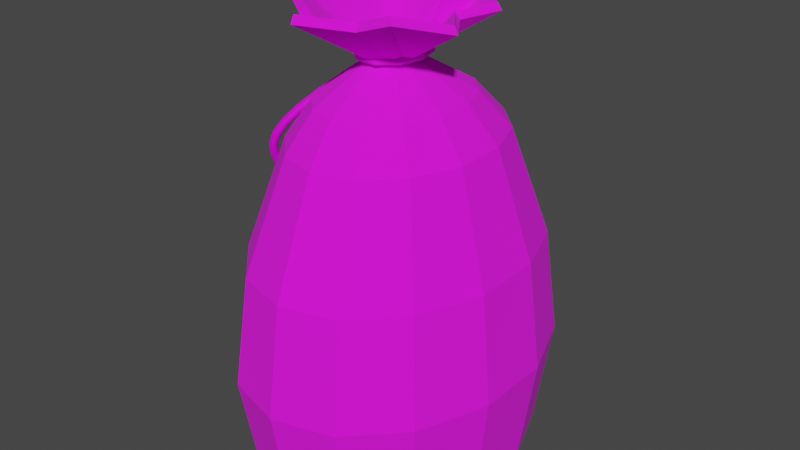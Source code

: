# Source: seedsack.blend  (saved by Blender 3.2.14; exported with 4.5.12 LTS)
import bpy
from mathutils import Matrix  # noqa: F401  (used for matrix-valued properties, if any)

bpy.ops.wm.read_factory_settings(use_empty=True)
scene = bpy.context.scene
scene.name = 'Scene'

# ---- collections
col_collection = bpy.data.collections.new('Collection'); scene.collection.children.link(col_collection)

# ---- images (referenced by path relative to the original .blend; pixels are not part of the script)
import os
ASSET_DIR = os.environ.get("B2B_ASSET_DIR", "")  # directory of the original .blend (textures are referenced by path, not embedded)
HERE = os.path.dirname(os.path.abspath(__file__))  # packed textures are extracted next to this script under _unpacked/

def load_image(name, relpath, width, height, colorspace="sRGB"):
    """Load a texture the original file referenced (path relative to the .blend, or extracted next to this script)."""
    p = next((c for c in (os.path.join(HERE, relpath), os.path.join(ASSET_DIR, relpath)) if relpath and os.path.exists(c)), "")
    if p:
        img = bpy.data.images.load(p, check_existing=True)
        img.name = name
    else:  # same state as the original file: an image datablock whose file is absent (Cycles renders it pink)
        img = bpy.data.images.new(name, width, height)
        img.source = "FILE"
        img.filepath = "//" + (relpath or name)
    img.colorspace_settings.name = colorspace
    return img
img_seedsack_png = load_image('seedsack.png', 'seedsack.png', 1024, 1024, 'sRGB')

# ---- materials (node trees are filled in below, after node groups)
mat_material_002 = bpy.data.materials.new('Material.002')
mat_material_002.use_transparent_shadow = False
mat_material_004 = bpy.data.materials.new('Material.004')
mat_material_004.use_transparent_shadow = False
mat_material_001 = bpy.data.materials.new('Material.001')
mat_material_001.use_transparent_shadow = False
mat_material_003 = bpy.data.materials.new('Material.003')
mat_material_003.use_transparent_shadow = False

# ---- material node trees
mat_material_002.use_nodes = True; mat_material_002.node_tree.nodes.clear()
_N = mat_material_002.node_tree.nodes; _L = mat_material_002.node_tree.links
n0 = _N.new('ShaderNodeBsdfPrincipled'); n0.name = 'Principled BSDF'; n0.location = (10, 300)
n0.distribution = 'GGX'
n0.subsurface_method = 'RANDOM_WALK_SKIN'
n0.inputs[2].default_value = 1.0
n0.inputs[3].default_value = 1.45
n0.inputs[27].default_value = (0.0, 0.0, 0.0, 1.0)
n0.inputs[28].default_value = 1.0
n1 = _N.new('ShaderNodeOutputMaterial'); n1.name = 'Material Output'; n1.location = (300, 300)
n2 = _N.new('ShaderNodeTexImage'); n2.name = 'Image Texture'; n2.location = (-280, 280)
n2.image = img_seedsack_png
_L.new(n0.outputs[0], n1.inputs[0])
_L.new(n2.outputs[0], n0.inputs[0])
n1.is_active_output = True
mat_material_004.use_nodes = True; mat_material_004.node_tree.nodes.clear()
_N = mat_material_004.node_tree.nodes; _L = mat_material_004.node_tree.links
n0 = _N.new('ShaderNodeBsdfPrincipled'); n0.name = 'Principled BSDF'; n0.location = (10, 300)
n0.distribution = 'GGX'
n0.subsurface_method = 'RANDOM_WALK_SKIN'
n0.inputs[2].default_value = 1.0
n0.inputs[3].default_value = 1.45
n0.inputs[20].default_value = 0.6725
n0.inputs[27].default_value = (0.0, 0.0, 0.0, 1.0)
n0.inputs[28].default_value = 1.0
n1 = _N.new('ShaderNodeOutputMaterial'); n1.name = 'Material Output'; n1.location = (300, 300)
n2 = _N.new('ShaderNodeTexImage'); n2.name = 'Image Texture'; n2.location = (-280, 280)
n2.image = img_seedsack_png
_L.new(n0.outputs[0], n1.inputs[0])
_L.new(n2.outputs[0], n0.inputs[0])
n1.is_active_output = True
mat_material_001.use_nodes = True; mat_material_001.node_tree.nodes.clear()
_N = mat_material_001.node_tree.nodes; _L = mat_material_001.node_tree.links
n0 = _N.new('ShaderNodeBsdfPrincipled'); n0.name = 'Principled BSDF'; n0.location = (10, 300)
n0.distribution = 'GGX'
n0.subsurface_method = 'RANDOM_WALK_SKIN'
n0.inputs[3].default_value = 1.45
n0.inputs[27].default_value = (0.0, 0.0, 0.0, 1.0)
n0.inputs[28].default_value = 1.0
n1 = _N.new('ShaderNodeOutputMaterial'); n1.name = 'Material Output'; n1.location = (300, 300)
n2 = _N.new('ShaderNodeTexImage'); n2.name = 'Image Texture'; n2.location = (-280, 280)
n2.image = img_seedsack_png
_L.new(n0.outputs[0], n1.inputs[0])
_L.new(n2.outputs[0], n0.inputs[0])
n1.is_active_output = True
mat_material_003.use_nodes = True; mat_material_003.node_tree.nodes.clear()
_N = mat_material_003.node_tree.nodes; _L = mat_material_003.node_tree.links
n0 = _N.new('ShaderNodeBsdfPrincipled'); n0.name = 'Principled BSDF'; n0.location = (10, 300)
n0.distribution = 'GGX'
n0.subsurface_method = 'RANDOM_WALK_SKIN'
n0.inputs[3].default_value = 1.45
n0.inputs[27].default_value = (0.0, 0.0, 0.0, 1.0)
n0.inputs[28].default_value = 1.0
n1 = _N.new('ShaderNodeOutputMaterial'); n1.name = 'Material Output'; n1.location = (300, 300)
n2 = _N.new('ShaderNodeTexImage'); n2.name = 'Image Texture'; n2.location = (-280, 280)
n2.image = img_seedsack_png
_L.new(n0.outputs[0], n1.inputs[0])
_L.new(n2.outputs[0], n0.inputs[0])
n1.is_active_output = True

# ---- world
world_world = bpy.data.worlds.new('World'); scene.world = world_world
world_world.use_nodes = True; world_world.node_tree.nodes.clear()
_N = world_world.node_tree.nodes; _L = world_world.node_tree.links
n0 = _N.new('ShaderNodeOutputWorld'); n0.name = 'World Output'; n0.location = (300, 300)
n1 = _N.new('ShaderNodeBackground'); n1.name = 'Background'; n1.location = (10, 300)
n1.inputs[0].default_value = (0.05088, 0.05088, 0.05088, 1.0)
_L.new(n1.outputs[0], n0.inputs[0])
n0.is_active_output = True
world_world.color = (0.05088, 0.05088, 0.05088)
world_world.use_sun_shadow = False
world_world.sun_shadow_jitter_overblur = 0.0

# ---- meshes
me_cylinder = bpy.data.meshes.new('Cylinder')
me_cylinder.from_pydata([(0.1889, 0.6628, -1.469), (0.1945, 0.2279, 0.5545), (0.4386, 0.5902, -1.469), (0.2567, 0.4017, 0.502), (0.6388, 0.3867, -1.469), (0.4716, 0.2277, 0.5292), (0.7499, 0.09268, -1.469), (0.4, 0.04473, 0.5208), (0.7499, -0.2337, -1.469), (0.5675, -0.1903, 0.545), (0.6388, -0.5277, -1.469), (0.4458, -0.4304, 0.6141), (0.4386, -0.7312, -1.469), (0.2803, -0.4333, 0.5582), (0.1889, -0.8038, -1.469), (0.08973, -0.5771, 0.5848), (-0.06071, -0.7312, -1.469), (0.02364, -0.3928, 0.498), (-0.2609, -0.5277, -1.469), (-0.06309, -0.3781, 0.5567), (-0.372, -0.2337, -1.469), (-0.2775, -0.2497, 0.6219), (-0.372, 0.09268, -1.469), (-0.2172, -0.1344, 0.5527), (-0.2609, 0.3867, -1.469), (-0.2518, 0.2939, 0.5842), (-0.06071, 0.5902, -1.469), (-0.03508, 0.2753, 0.5201), (0.1889, 0.6776, -0.4689), (0.4436, 0.6035, -0.4689), (0.6478, 0.3959, -0.4689), (0.7612, 0.09597, -0.4689), (0.7612, -0.237, -0.4689), (0.6478, -0.5369, -0.4689), (0.4436, -0.7445, -0.4689), (0.1889, -0.8186, -0.4689), (-0.06573, -0.7445, -0.4689), (-0.27, -0.5369, -0.4689), (-0.3833, -0.237, -0.4689), (-0.3833, 0.09597, -0.4689), (-0.27, 0.3959, -0.4689), (-0.06573, 0.6035, -0.4689), (0.1889, 0.4727, 0.03112), (0.3738, 0.4189, 0.03112), (0.5221, 0.2682, 0.03112), (0.6044, 0.05037, 0.03112), (0.6044, -0.1914, 0.03112), (0.5221, -0.4091, 0.03112), (0.3738, -0.5599, 0.03112), (0.1889, -0.6137, 0.03112), (0.004024, -0.5599, 0.03112), (-0.1443, -0.4091, 0.03112), (-0.2266, -0.1914, 0.03112), (-0.2266, 0.05037, 0.03112), (-0.1443, 0.2682, 0.03112), (0.004024, 0.4189, 0.03112), (0.4688, 0.6701, -0.9689), (0.6932, 0.442, -0.9689), (0.8177, 0.1124, -0.9689), (0.8177, -0.2534, -0.9689), (0.6932, -0.583, -0.9689), (0.4688, -0.8111, -0.9689), (0.1889, -0.8925, -0.9689), (-0.0909, -0.8111, -0.9689), (-0.3153, -0.583, -0.9689), (-0.4398, -0.2534, -0.9689), (-0.4398, 0.1124, -0.9689), (-0.3153, 0.442, -0.9689), (-0.0909, 0.6701, -0.9689), (0.1889, 0.7515, -0.9689), (0.162, 0.007914, 0.3527), (0.2038, 0.02243, 0.3579), (0.2375, -0.02383, 0.3638), (0.2474, -0.04985, 0.3638), (0.2538, -0.11, 0.3579), (0.2359, -0.1572, 0.3579), (0.2038, -0.1899, 0.3579), (0.1636, -0.2016, 0.3579), (0.1235, -0.1899, 0.3579), (0.09135, -0.1572, 0.3579), (0.0735, -0.11, 0.3579), (0.0735, -0.05752, 0.3579), (0.09135, -0.01027, 0.3579), (0.1235, 0.02243, 0.3579), (0.311, 0.2791, 0.1946), (0.4195, 0.1657, 0.1961), (0.4774, 0.01244, 0.1961), (0.4791, -0.1658, 0.1946), (0.4191, -0.3245, 0.1946), (0.311, -0.4344, 0.1946), (0.1762, -0.4736, 0.1946), (0.04138, -0.4344, 0.1946), (-0.06672, -0.3245, 0.1946), (-0.1267, -0.1658, 0.1946), (-0.1267, 0.01044, 0.1946), (-0.06672, 0.1692, 0.1946), (0.04138, 0.2791, 0.1946), (0.1757, 0.3115, 0.1933), (0.1889, 0.6348, -1.44), (0.2135, 0.205, 0.5812), (0.4241, 0.5662, -1.44), (0.2613, 0.386, 0.5385), (0.6152, 0.3718, -1.44), (0.4525, 0.2215, 0.5638), (0.7225, 0.08774, -1.44), (0.3729, 0.04415, 0.5502), (0.7225, -0.2287, -1.44), (0.5476, -0.1833, 0.579), (0.6152, -0.5128, -1.44), (0.4307, -0.4122, 0.6463), (0.4241, -0.7072, -1.44), (0.2684, -0.4119, 0.5899), (0.1889, -0.7758, -1.44), (0.0857, -0.5556, 0.6184), (-0.04625, -0.7072, -1.44), (0.03764, -0.3762, 0.5315), (-0.2374, -0.5128, -1.44), (-0.04317, -0.3646, 0.5886), (-0.3446, -0.2287, -1.44), (-0.257, -0.239, 0.6546), (-0.3446, 0.08774, -1.44), (-0.1954, -0.1312, 0.5861), (-0.2374, 0.3718, -1.44), (-0.2346, 0.2862, 0.6195), (-0.04625, 0.5662, -1.44), (-0.0308, 0.2561, 0.5549), (0.1889, 0.6389, -0.4793), (0.4238, 0.5702, -0.4788), (0.6151, 0.3748, -0.4779), (0.7227, 0.08891, -0.4773), (0.7227, -0.2299, -0.4773), (0.6151, -0.5158, -0.4779), (0.4238, -0.7112, -0.4788), (0.1889, -0.7799, -0.4793), (-0.04594, -0.7112, -0.4788), (-0.2372, -0.5158, -0.4779), (-0.3448, -0.2299, -0.4773), (-0.3448, 0.08891, -0.4773), (-0.2372, 0.3748, -0.4779), (-0.04594, 0.5702, -0.4788), (0.1888, 0.4388, 0.00984), (0.3564, 0.3896, 0.01026), (0.4927, 0.2494, 0.01156), (0.5696, 0.04398, 0.01249), (0.5695, -0.185, 0.01265), (0.4925, -0.3903, 0.01203), (0.356, -0.5302, 0.01105), (0.1888, -0.5792, 0.01074), (0.0219, -0.5298, 0.01177), (-0.1141, -0.3898, 0.01339), (-0.1908, -0.1848, 0.01438), (-0.1909, 0.04376, 0.01417), (-0.1144, 0.2489, 0.01283), (0.02147, 0.3891, 0.01088), (0.4484, 0.6357, -0.9683), (0.6596, 0.4203, -0.9684), (0.7784, 0.1052, -0.9684), (0.7784, -0.2462, -0.9684), (0.6596, -0.5613, -0.9684), (0.4484, -0.7766, -0.9683), (0.1889, -0.8525, -0.9683), (-0.07053, -0.7766, -0.9683), (-0.2817, -0.5613, -0.9684), (-0.4005, -0.2462, -0.9684), (-0.4005, 0.1052, -0.9684), (-0.2817, 0.4203, -0.9684), (-0.07053, 0.6357, -0.9683), (0.1889, 0.7115, -0.9683), (0.1685, -0.01653, 0.3217), (0.2047, -0.008551, 0.3326), (0.2078, -0.03188, 0.3382), (0.216, -0.05479, 0.3394), (0.222, -0.1057, 0.334), (0.2116, -0.1358, 0.3344), (0.1874, -0.1617, 0.3347), (0.1621, -0.1691, 0.3345), (0.1439, -0.1639, 0.3353), (0.1197, -0.1395, 0.3359), (0.1056, -0.1003, 0.3361), (0.107, -0.05942, 0.3361), (0.1204, -0.02591, 0.3352), (0.1302, -0.01282, 0.3402), (0.299, 0.2569, 0.1636), (0.3969, 0.1514, 0.1664), (0.4501, 0.007555, 0.1673), (0.4516, -0.1607, 0.166), (0.396, -0.3098, 0.1655), (0.2973, -0.4116, 0.1647), (0.1763, -0.4472, 0.1646), (0.0558, -0.4108, 0.1657), (-0.04204, -0.3089, 0.1673), (-0.09712, -0.1604, 0.1683), (-0.0973, 0.005191, 0.168), (-0.0425, 0.154, 0.1667), (0.05403, 0.2562, 0.1644), (0.1759, 0.2864, 0.1621), (0.3098, -0.06602, 0.3756), (0.3087, -0.06602, 0.3814), (0.3057, -0.06602, 0.3859), (0.3014, -0.06602, 0.3885), (0.2966, -0.06602, 0.3885), (0.2923, -0.06602, 0.3859), (0.2893, -0.06602, 0.3814), (0.2883, -0.06602, 0.3756), (0.2893, -0.06602, 0.3699), (0.2923, -0.06602, 0.3653), (0.2966, -0.06602, 0.3628), (0.3014, -0.06602, 0.3628), (0.3057, -0.06602, 0.3653), (0.3087, -0.06602, 0.3699), (0.2803, 0.04506, 0.3756), (0.2795, 0.04429, 0.3814), (0.2771, 0.04214, 0.3859), (0.2736, 0.03903, 0.3885), (0.2697, 0.03558, 0.3885), (0.2662, 0.03247, 0.3859), (0.2638, 0.03032, 0.3814), (0.2629, 0.02956, 0.3756), (0.2638, 0.03032, 0.3699), (0.2662, 0.03247, 0.3653), (0.2697, 0.03558, 0.3628), (0.2736, 0.03903, 0.3628), (0.2771, 0.04214, 0.3653), (0.2795, 0.04429, 0.3699), (0.2033, 0.1137, 0.3756), (0.2029, 0.1125, 0.3814), (0.202, 0.109, 0.3859), (0.2007, 0.104, 0.3885), (0.1992, 0.09838, 0.3885), (0.1979, 0.09335, 0.3859), (0.1969, 0.08987, 0.3814), (0.1966, 0.08863, 0.3756), (0.1969, 0.08987, 0.3699), (0.1979, 0.09335, 0.3653), (0.1992, 0.09838, 0.3628), (0.2007, 0.104, 0.3628), (0.202, 0.109, 0.3653), (0.2029, 0.1125, 0.3699), (0.108, 0.1137, 0.3756), (0.1083, 0.1125, 0.3814), (0.1093, 0.109, 0.3859), (0.1106, 0.104, 0.3885), (0.1121, 0.09838, 0.3885), (0.1134, 0.09335, 0.3859), (0.1143, 0.08987, 0.3814), (0.1146, 0.08863, 0.3756), (0.1143, 0.08987, 0.3699), (0.1134, 0.09335, 0.3653), (0.1121, 0.09838, 0.3628), (0.1106, 0.104, 0.3628), (0.1093, 0.109, 0.3653), (0.1083, 0.1125, 0.3699), (0.03093, 0.04506, 0.3756), (0.03179, 0.04429, 0.3814), (0.0342, 0.04214, 0.3859), (0.03769, 0.03903, 0.3885), (0.04156, 0.03558, 0.3885), (0.04505, 0.03247, 0.3859), (0.04746, 0.03032, 0.3814), (0.04833, 0.02956, 0.3756), (0.04746, 0.03032, 0.3699), (0.04505, 0.03247, 0.3653), (0.04156, 0.03558, 0.3628), (0.03769, 0.03903, 0.3628), (0.0342, 0.04214, 0.3653), (0.03179, 0.04429, 0.3699), (0.001486, -0.06602, 0.3756), (0.002551, -0.06602, 0.3814), (0.005535, -0.06602, 0.3859), (0.009847, -0.06602, 0.3885), (0.01463, -0.06602, 0.3885), (0.01895, -0.06602, 0.3859), (0.02193, -0.06602, 0.3814), (0.02299, -0.06602, 0.3756), (0.02193, -0.06602, 0.3699), (0.01895, -0.06602, 0.3653), (0.01463, -0.06602, 0.3628), (0.009847, -0.06602, 0.3628), (0.005535, -0.06602, 0.3653), (0.002551, -0.06602, 0.3699), (0.03093, -0.1771, 0.3756), (0.03179, -0.1763, 0.3814), (0.0342, -0.1742, 0.3859), (0.03769, -0.1711, 0.3885), (0.04156, -0.1676, 0.3885), (0.04505, -0.1645, 0.3859), (0.04746, -0.1624, 0.3814), (0.04833, -0.1616, 0.3756), (0.04746, -0.1624, 0.3699), (0.04505, -0.1645, 0.3653), (0.04156, -0.1676, 0.3628), (0.03769, -0.1711, 0.3628), (0.0342, -0.1742, 0.3653), (0.03179, -0.1763, 0.3699), (0.108, -0.2457, 0.3756), (0.1083, -0.2445, 0.3814), (0.1093, -0.241, 0.3859), (0.1106, -0.236, 0.3885), (0.1121, -0.2304, 0.3885), (0.1134, -0.2254, 0.3859), (0.1143, -0.2219, 0.3814), (0.1146, -0.2207, 0.3756), (0.1143, -0.2219, 0.3699), (0.1134, -0.2254, 0.3653), (0.1121, -0.2304, 0.3628), (0.1106, -0.236, 0.3628), (0.1093, -0.241, 0.3653), (0.1083, -0.2445, 0.3699), (0.2033, -0.2457, 0.3756), (0.2029, -0.2445, 0.3814), (0.202, -0.241, 0.3859), (0.2007, -0.236, 0.3885), (0.1992, -0.2304, 0.3885), (0.1979, -0.2254, 0.3859), (0.1969, -0.2219, 0.3814), (0.1966, -0.2207, 0.3756), (0.1969, -0.2219, 0.3699), (0.1979, -0.2254, 0.3653), (0.1992, -0.2304, 0.3628), (0.2007, -0.236, 0.3628), (0.202, -0.241, 0.3653), (0.2029, -0.2445, 0.3699), (0.2803, -0.1771, 0.3756), (0.2795, -0.1763, 0.3814), (0.2771, -0.1742, 0.3859), (0.2736, -0.1711, 0.3885), (0.2697, -0.1676, 0.3885), (0.2662, -0.1645, 0.3859), (0.2638, -0.1624, 0.3814), (0.2629, -0.1616, 0.3756), (0.2638, -0.1624, 0.3699), (0.2662, -0.1645, 0.3653), (0.2697, -0.1676, 0.3628), (0.2736, -0.1711, 0.3628), (0.2771, -0.1742, 0.3653), (0.2795, -0.1763, 0.3699), (0.07633, 0.01733, 0.3881), (0.08577, 0.02127, 0.3878), (0.09497, 0.02199, 0.3834), (0.1015, 0.0193, 0.376), (0.1035, 0.01391, 0.3676), (0.1006, 0.007272, 0.3603), (0.09345, 0.001163, 0.3563), (0.08401, -0.002781, 0.3565), (0.07481, -0.003502, 0.3609), (0.06831, -0.0008077, 0.3684), (0.06625, 0.00458, 0.3768), (0.06918, 0.01122, 0.384), (0.04131, 0.1023, 0.3279), (0.05084, 0.106, 0.3278), (0.06007, 0.1067, 0.3235), (0.06653, 0.1041, 0.3159), (0.06848, 0.09899, 0.3073), (0.0654, 0.09269, 0.2999), (0.05812, 0.08692, 0.2956), (0.04858, 0.0832, 0.2956), (0.03935, 0.08255, 0.3), (0.0329, 0.08513, 0.3075), (0.03095, 0.09025, 0.3161), (0.03402, 0.09654, 0.3236), (0.01174, 0.1812, 0.2761), (0.02134, 0.1847, 0.2762), (0.0306, 0.1853, 0.2719), (0.03704, 0.1828, 0.2644), (0.03893, 0.1778, 0.2556), (0.03577, 0.1717, 0.248), (0.0284, 0.1662, 0.2436), (0.01879, 0.1626, 0.2435), (0.009533, 0.1621, 0.2478), (0.003094, 0.1646, 0.2554), (0.001203, 0.1696, 0.2641), (0.004366, 0.1756, 0.2717), (-0.01365, 0.2533, 0.2302), (-0.004022, 0.2567, 0.2303), (0.005271, 0.2572, 0.226), (0.01174, 0.2546, 0.2186), (0.01364, 0.2496, 0.2098), (0.01047, 0.2435, 0.2022), (0.003084, 0.238, 0.1978), (-0.006548, 0.2346, 0.1976), (-0.01584, 0.2341, 0.2019), (-0.02231, 0.2367, 0.2094), (-0.02421, 0.2417, 0.2181), (-0.02104, 0.2478, 0.2257), (-0.03614, 0.3178, 0.1873), (-0.02653, 0.3214, 0.1874), (-0.0172, 0.3217, 0.1832), (-0.01065, 0.3189, 0.1759), (-0.008641, 0.3136, 0.1674), (-0.01171, 0.3073, 0.16), (-0.01903, 0.3016, 0.1556), (-0.02864, 0.2981, 0.1555), (-0.03797, 0.2977, 0.1597), (-0.04451, 0.3005, 0.1671), (-0.04652, 0.3058, 0.1756), (-0.04346, 0.3122, 0.183), (-0.05701, 0.3742, 0.1449), (-0.04748, 0.378, 0.1448), (-0.03811, 0.3782, 0.1407), (-0.03141, 0.375, 0.1336), (-0.02917, 0.3691, 0.1256), (-0.03199, 0.3621, 0.1187), (-0.03912, 0.3559, 0.1147), (-0.04865, 0.3522, 0.1148), (-0.05802, 0.3519, 0.1189), (-0.06472, 0.3551, 0.1259), (-0.06696, 0.361, 0.134), (-0.06414, 0.368, 0.1409), (-0.07756, 0.4215, 0.09996), (-0.06821, 0.4257, 0.09948), (-0.05879, 0.4258, 0.09548), (-0.05184, 0.422, 0.08901), (-0.04921, 0.4152, 0.08182), (-0.0516, 0.4073, 0.07583), (-0.05839, 0.4003, 0.07265), (-0.06774, 0.3962, 0.07313), (-0.07715, 0.396, 0.07713), (-0.0841, 0.3998, 0.0836), (-0.08674, 0.4066, 0.09079), (-0.08434, 0.4146, 0.09677), (-0.09905, 0.4587, 0.04994), (-0.08997, 0.4633, 0.04883), (-0.08052, 0.4634, 0.04493), (-0.07321, 0.4589, 0.03928), (-0.07001, 0.4512, 0.03341), (-0.07178, 0.4422, 0.02887), (-0.07804, 0.4344, 0.0269), (-0.08712, 0.4298, 0.02801), (-0.09658, 0.4297, 0.03192), (-0.1039, 0.4341, 0.03756), (-0.1071, 0.4418, 0.04344), (-0.1053, 0.4508, 0.04797), (-0.1226, 0.4843, -0.007562), (-0.1139, 0.4893, -0.009512), (-0.1044, 0.4893, -0.01332), (-0.09667, 0.4845, -0.01797), (-0.0928, 0.476, -0.02221), (-0.09381, 0.4662, -0.02491), (-0.09944, 0.4577, -0.02535), (-0.1082, 0.4527, -0.0234), (-0.1177, 0.4526, -0.01958), (-0.1254, 0.4575, -0.01494), (-0.1293, 0.466, -0.01069), (-0.1282, 0.4758, -0.007994), (-0.1493, 0.4974, -0.0746), (-0.1409, 0.5026, -0.07742), (-0.1314, 0.5026, -0.08117), (-0.1233, 0.4976, -0.08485), (-0.1187, 0.4888, -0.08748), (-0.119, 0.4786, -0.08835), (-0.124, 0.4697, -0.08723), (-0.1324, 0.4646, -0.08441), (-0.1419, 0.4645, -0.08066), (-0.15, 0.4696, -0.07698), (-0.1546, 0.4784, -0.07435), (-0.1543, 0.4886, -0.07348), (-0.1801, 0.4974, -0.1533), (-0.172, 0.5025, -0.1569), (-0.1625, 0.5026, -0.1606), (-0.1541, 0.4975, -0.1635), (-0.149, 0.4887, -0.1648), (-0.1487, 0.4785, -0.1642), (-0.1532, 0.4696, -0.1618), (-0.1613, 0.4645, -0.1582), (-0.1709, 0.4644, -0.1545), (-0.1793, 0.4695, -0.1516), (-0.1843, 0.4783, -0.1503), (-0.1846, 0.4885, -0.1509), (-0.2163, 0.4836, -0.2463), (-0.2084, 0.4887, -0.2504), (-0.1989, 0.4887, -0.2541), (-0.1903, 0.4838, -0.2565), (-0.1849, 0.4751, -0.2568), (-0.1842, 0.465, -0.2551), (-0.1883, 0.4563, -0.2517), (-0.1962, 0.4512, -0.2476), (-0.2057, 0.4512, -0.2439), (-0.2143, 0.4561, -0.2415), (-0.2197, 0.4648, -0.2412), (-0.2204, 0.4749, -0.2429), (-0.2592, 0.4555, -0.3561), (-0.2515, 0.4605, -0.3606), (-0.242, 0.4606, -0.3644), (-0.2332, 0.4557, -0.3664), (-0.2276, 0.4471, -0.366), (-0.2265, 0.4373, -0.3635), (-0.2304, 0.4287, -0.3594), (-0.2381, 0.4238, -0.3549), (-0.2476, 0.4237, -0.3512), (-0.2564, 0.4286, -0.3492), (-0.262, 0.4371, -0.3495), (-0.2631, 0.447, -0.3521), (-0.4039, -0.139, -0.4026), (-0.4125, -0.1448, -0.4017), (-0.4171, -0.1541, -0.4019), (-0.4165, -0.1644, -0.4032), (-0.411, -0.1729, -0.4052), (-0.4019, -0.1773, -0.4075), (-0.3918, -0.1766, -0.4093), (-0.3832, -0.1708, -0.4102), (-0.3786, -0.1615, -0.41), (-0.3792, -0.1512, -0.4087), (-0.3847, -0.1427, -0.4067), (-0.3938, -0.1383, -0.4045), (-0.3949, -0.1521, -0.3363), (-0.4036, -0.1575, -0.337), (-0.4085, -0.1664, -0.339), (-0.4082, -0.1764, -0.3417), (-0.4027, -0.1848, -0.3445), (-0.3936, -0.1893, -0.3465), (-0.3833, -0.1887, -0.3473), (-0.3746, -0.1833, -0.3466), (-0.3697, -0.1743, -0.3446), (-0.37, -0.1644, -0.3419), (-0.3755, -0.156, -0.3391), (-0.3846, -0.1515, -0.3371), (-0.3925, -0.1718, -0.2797), (-0.4013, -0.1769, -0.2816), (-0.4062, -0.1853, -0.2849), (-0.406, -0.1949, -0.2888), (-0.4005, -0.2031, -0.2922), (-0.3915, -0.2076, -0.2941), (-0.3811, -0.2073, -0.2942), (-0.3723, -0.2022, -0.2923), (-0.3673, -0.1938, -0.289), (-0.3676, -0.1842, -0.2851), (-0.373, -0.176, -0.2817), (-0.3821, -0.1715, -0.2797), (-0.393, -0.1944, -0.2304), (-0.4018, -0.1993, -0.2328), (-0.4068, -0.2075, -0.2367), (-0.4065, -0.2169, -0.2411), (-0.4011, -0.2248, -0.2448), (-0.392, -0.2293, -0.2469), (-0.3816, -0.2291, -0.2468), (-0.3728, -0.2242, -0.2445), (-0.3679, -0.216, -0.2406), (-0.3681, -0.2066, -0.2362), (-0.3735, -0.1986, -0.2324), (-0.3826, -0.1942, -0.2303), (-0.3927, -0.216, -0.186), (-0.4015, -0.2211, -0.1878), (-0.4065, -0.2296, -0.1912), (-0.4062, -0.239, -0.1955), (-0.4008, -0.247, -0.1993), (-0.3917, -0.2513, -0.2017), (-0.3813, -0.2508, -0.2021), (-0.3725, -0.2457, -0.2004), (-0.3676, -0.2372, -0.1969), (-0.3679, -0.2278, -0.1927), (-0.3733, -0.2198, -0.1888), (-0.3824, -0.2155, -0.1864), (-0.3882, -0.2331, -0.1438), (-0.3968, -0.2389, -0.1439), (-0.4015, -0.2479, -0.1458), (-0.4011, -0.2577, -0.149), (-0.3957, -0.2658, -0.1525), (-0.3867, -0.2699, -0.1556), (-0.3765, -0.2689, -0.1572), (-0.3679, -0.2632, -0.1571), (-0.3632, -0.2541, -0.1552), (-0.3636, -0.2443, -0.1521), (-0.369, -0.2362, -0.1485), (-0.378, -0.2322, -0.1455), (-0.3762, -0.2427, -0.1008), (-0.384, -0.2489, -0.09844), (-0.3881, -0.2585, -0.09788), (-0.3871, -0.2687, -0.09927), (-0.3815, -0.2768, -0.1023), (-0.3727, -0.2808, -0.106), (-0.3631, -0.2794, -0.1096), (-0.3552, -0.2732, -0.1119), (-0.3512, -0.2636, -0.1125), (-0.3521, -0.2534, -0.1111), (-0.3577, -0.2452, -0.1081), (-0.3665, -0.2413, -0.1044), (-0.353, -0.2416, -0.05341), (-0.3597, -0.2478, -0.0486), (-0.3625, -0.2573, -0.04559), (-0.3608, -0.2675, -0.04518), (-0.3548, -0.2757, -0.04749), (-0.3463, -0.2796, -0.0519), (-0.3376, -0.2783, -0.05722), (-0.3308, -0.272, -0.06203), (-0.328, -0.2626, -0.06505), (-0.3298, -0.2524, -0.06545), (-0.3357, -0.2442, -0.06314), (-0.3442, -0.2403, -0.05873), (-0.3146, -0.2263, 0.001951), (-0.3201, -0.2321, 0.008483), (-0.3218, -0.2411, 0.01324), (-0.3192, -0.2509, 0.01496), (-0.3129, -0.259, 0.01317), (-0.3047, -0.263, 0.008347), (-0.2967, -0.262, 0.001794), (-0.2911, -0.2562, -0.004738), (-0.2895, -0.2472, -0.009499), (-0.2921, -0.2373, -0.01121), (-0.2984, -0.2293, -0.009421), (-0.3066, -0.2252, -0.004602), (-0.2571, -0.1928, 0.0681), (-0.2617, -0.1981, 0.07565), (-0.2625, -0.2066, 0.08146), (-0.2592, -0.2161, 0.08397), (-0.2526, -0.224, 0.08251), (-0.2446, -0.2281, 0.07747), (-0.2372, -0.2275, 0.0702), (-0.2326, -0.2222, 0.06265), (-0.2318, -0.2136, 0.05684), (-0.2351, -0.2042, 0.05433), (-0.2417, -0.1963, 0.05579), (-0.2497, -0.1921, 0.06083), (-0.1767, -0.1375, 0.1476), (-0.1808, -0.1424, 0.1557), (-0.181, -0.1505, 0.1621), (-0.1772, -0.1597, 0.1651), (-0.1704, -0.1674, 0.1638), (-0.1625, -0.1716, 0.1587), (-0.1556, -0.1712, 0.151), (-0.1515, -0.1663, 0.1429), (-0.1513, -0.1582, 0.1365), (-0.1551, -0.1491, 0.1335), (-0.1619, -0.1413, 0.1347), (-0.1698, -0.1371, 0.1399), (-0.07008, -0.05676, 0.2429), (-0.0738, -0.06139, 0.2514), (-0.07357, -0.0692, 0.2582), (-0.06944, -0.07812, 0.2614), (-0.06252, -0.08574, 0.2603), (-0.05467, -0.09003, 0.2551), (-0.04799, -0.08983, 0.2472), (-0.04427, -0.08521, 0.2387), (-0.04451, -0.07739, 0.2319), (-0.04863, -0.06848, 0.2287), (-0.05555, -0.06085, 0.2298), (-0.0634, -0.05657, 0.235), (0.06643, 0.05288, 0.3568), (0.06298, 0.04846, 0.3655), (0.0635, 0.04087, 0.3725), (0.06785, 0.03214, 0.376), (0.07487, 0.02461, 0.375), (0.08268, 0.02029, 0.3697), (0.08919, 0.02034, 0.3617), (0.09264, 0.02475, 0.353), (0.09212, 0.03234, 0.3459), (0.08777, 0.04107, 0.3425), (0.08074, 0.04861, 0.3435), (0.07293, 0.05293, 0.3487)], [], [(70, 1, 3, 71), (71, 3, 5, 72), (72, 5, 7, 73), (73, 7, 9, 74), (74, 9, 11, 75), (75, 11, 13, 76), (76, 13, 15, 77), (77, 15, 17, 78), (78, 17, 19, 79), (79, 19, 21, 80), (80, 21, 23, 81), (81, 23, 25, 82), (82, 25, 27, 83), (83, 27, 1, 70), (0, 2, 4, 6, 8, 10, 12, 14, 16, 18, 20, 22, 24, 26), (68, 41, 28, 69), (67, 40, 41, 68), (66, 39, 40, 67), (65, 38, 39, 66), (64, 37, 38, 65), (63, 36, 37, 64), (62, 35, 36, 63), (61, 34, 35, 62), (60, 33, 34, 61), (59, 32, 33, 60), (58, 31, 32, 59), (57, 30, 31, 58), (56, 29, 30, 57), (69, 28, 29, 56), (41, 55, 42, 28), (40, 54, 55, 41), (39, 53, 54, 40), (38, 52, 53, 39), (37, 51, 52, 38), (36, 50, 51, 37), (35, 49, 50, 36), (34, 48, 49, 35), (33, 47, 48, 34), (32, 46, 47, 33), (31, 45, 46, 32), (30, 44, 45, 31), (29, 43, 44, 30), (28, 42, 43, 29), (0, 69, 56, 2), (2, 56, 57, 4), (4, 57, 58, 6), (6, 58, 59, 8), (8, 59, 60, 10), (10, 60, 61, 12), (12, 61, 62, 14), (14, 62, 63, 16), (16, 63, 64, 18), (18, 64, 65, 20), (20, 65, 66, 22), (22, 66, 67, 24), (24, 67, 68, 26), (26, 68, 69, 0), (96, 83, 70, 97), (95, 82, 83, 96), (94, 81, 82, 95), (93, 80, 81, 94), (92, 79, 80, 93), (91, 78, 79, 92), (90, 77, 78, 91), (89, 76, 77, 90), (88, 75, 76, 89), (87, 74, 75, 88), (86, 73, 74, 87), (85, 72, 73, 86), (84, 71, 72, 85), (97, 70, 71, 84), (42, 97, 84, 43), (43, 84, 85, 44), (44, 85, 86, 45), (45, 86, 87, 46), (46, 87, 88, 47), (47, 88, 89, 48), (48, 89, 90, 49), (49, 90, 91, 50), (50, 91, 92, 51), (51, 92, 93, 52), (52, 93, 94, 53), (53, 94, 95, 54), (54, 95, 96, 55), (55, 96, 97, 42), (83, 82, 81, 80, 79, 78, 77, 76, 75, 74, 73, 72, 71, 70), (168, 169, 101, 99), (169, 170, 103, 101), (170, 171, 105, 103), (171, 172, 107, 105), (172, 173, 109, 107), (173, 174, 111, 109), (174, 175, 113, 111), (175, 176, 115, 113), (176, 177, 117, 115), (177, 178, 119, 117), (178, 179, 121, 119), (179, 180, 123, 121), (180, 181, 125, 123), (181, 168, 99, 125), (98, 124, 122, 120, 118, 116, 114, 112, 110, 108, 106, 104, 102, 100), (166, 167, 126, 139), (165, 166, 139, 138), (164, 165, 138, 137), (163, 164, 137, 136), (162, 163, 136, 135), (161, 162, 135, 134), (160, 161, 134, 133), (159, 160, 133, 132), (158, 159, 132, 131), (157, 158, 131, 130), (156, 157, 130, 129), (155, 156, 129, 128), (154, 155, 128, 127), (167, 154, 127, 126), (139, 126, 140, 153), (138, 139, 153, 152), (137, 138, 152, 151), (136, 137, 151, 150), (135, 136, 150, 149), (134, 135, 149, 148), (133, 134, 148, 147), (132, 133, 147, 146), (131, 132, 146, 145), (130, 131, 145, 144), (129, 130, 144, 143), (128, 129, 143, 142), (127, 128, 142, 141), (126, 127, 141, 140), (98, 100, 154, 167), (100, 102, 155, 154), (102, 104, 156, 155), (104, 106, 157, 156), (106, 108, 158, 157), (108, 110, 159, 158), (110, 112, 160, 159), (112, 114, 161, 160), (114, 116, 162, 161), (116, 118, 163, 162), (118, 120, 164, 163), (120, 122, 165, 164), (122, 124, 166, 165), (124, 98, 167, 166), (194, 195, 168, 181), (193, 194, 181, 180), (192, 193, 180, 179), (191, 192, 179, 178), (190, 191, 178, 177), (189, 190, 177, 176), (188, 189, 176, 175), (187, 188, 175, 174), (186, 187, 174, 173), (185, 186, 173, 172), (184, 185, 172, 171), (183, 184, 171, 170), (182, 183, 170, 169), (195, 182, 169, 168), (140, 141, 182, 195), (141, 142, 183, 182), (142, 143, 184, 183), (143, 144, 185, 184), (144, 145, 186, 185), (145, 146, 187, 186), (146, 147, 188, 187), (147, 148, 189, 188), (148, 149, 190, 189), (149, 150, 191, 190), (150, 151, 192, 191), (151, 152, 193, 192), (152, 153, 194, 193), (153, 140, 195, 194), (181, 168, 169, 170, 171, 172, 173, 174, 175, 176, 177, 178, 179, 180), (3, 1, 99, 101), (5, 3, 101, 103), (7, 5, 103, 105), (9, 7, 105, 107), (11, 9, 107, 109), (13, 11, 109, 111), (15, 13, 111, 113), (17, 15, 113, 115), (19, 17, 115, 117), (21, 19, 117, 119), (23, 21, 119, 121), (25, 23, 121, 123), (27, 25, 123, 125), (1, 27, 125, 99), (196, 210, 211, 197), (197, 211, 212, 198), (198, 212, 213, 199), (199, 213, 214, 200), (200, 214, 215, 201), (201, 215, 216, 202), (202, 216, 217, 203), (203, 217, 218, 204), (204, 218, 219, 205), (205, 219, 220, 206), (206, 220, 221, 207), (207, 221, 222, 208), (208, 222, 223, 209), (209, 223, 210, 196), (210, 224, 225, 211), (211, 225, 226, 212), (212, 226, 227, 213), (213, 227, 228, 214), (214, 228, 229, 215), (215, 229, 230, 216), (216, 230, 231, 217), (217, 231, 232, 218), (218, 232, 233, 219), (219, 233, 234, 220), (220, 234, 235, 221), (221, 235, 236, 222), (222, 236, 237, 223), (223, 237, 224, 210), (224, 238, 239, 225), (225, 239, 240, 226), (226, 240, 241, 227), (227, 241, 242, 228), (228, 242, 243, 229), (229, 243, 244, 230), (230, 244, 245, 231), (231, 245, 246, 232), (232, 246, 247, 233), (233, 247, 248, 234), (234, 248, 249, 235), (235, 249, 250, 236), (236, 250, 251, 237), (237, 251, 238, 224), (238, 252, 253, 239), (239, 253, 254, 240), (240, 254, 255, 241), (241, 255, 256, 242), (242, 256, 257, 243), (243, 257, 258, 244), (244, 258, 259, 245), (245, 259, 260, 246), (246, 260, 261, 247), (247, 261, 262, 248), (248, 262, 263, 249), (249, 263, 264, 250), (250, 264, 265, 251), (251, 265, 252, 238), (252, 266, 267, 253), (253, 267, 268, 254), (254, 268, 269, 255), (255, 269, 270, 256), (256, 270, 271, 257), (257, 271, 272, 258), (258, 272, 273, 259), (259, 273, 274, 260), (260, 274, 275, 261), (261, 275, 276, 262), (262, 276, 277, 263), (263, 277, 278, 264), (264, 278, 279, 265), (265, 279, 266, 252), (266, 280, 281, 267), (267, 281, 282, 268), (268, 282, 283, 269), (269, 283, 284, 270), (270, 284, 285, 271), (271, 285, 286, 272), (272, 286, 287, 273), (273, 287, 288, 274), (274, 288, 289, 275), (275, 289, 290, 276), (276, 290, 291, 277), (277, 291, 292, 278), (278, 292, 293, 279), (279, 293, 280, 266), (280, 294, 295, 281), (281, 295, 296, 282), (282, 296, 297, 283), (283, 297, 298, 284), (284, 298, 299, 285), (285, 299, 300, 286), (286, 300, 301, 287), (287, 301, 302, 288), (288, 302, 303, 289), (289, 303, 304, 290), (290, 304, 305, 291), (291, 305, 306, 292), (292, 306, 307, 293), (293, 307, 294, 280), (294, 308, 309, 295), (295, 309, 310, 296), (296, 310, 311, 297), (297, 311, 312, 298), (298, 312, 313, 299), (299, 313, 314, 300), (300, 314, 315, 301), (301, 315, 316, 302), (302, 316, 317, 303), (303, 317, 318, 304), (304, 318, 319, 305), (305, 319, 320, 306), (306, 320, 321, 307), (307, 321, 308, 294), (308, 322, 323, 309), (309, 323, 324, 310), (310, 324, 325, 311), (311, 325, 326, 312), (312, 326, 327, 313), (313, 327, 328, 314), (314, 328, 329, 315), (315, 329, 330, 316), (316, 330, 331, 317), (317, 331, 332, 318), (318, 332, 333, 319), (319, 333, 334, 320), (320, 334, 335, 321), (321, 335, 322, 308), (322, 196, 197, 323), (323, 197, 198, 324), (324, 198, 199, 325), (325, 199, 200, 326), (326, 200, 201, 327), (327, 201, 202, 328), (328, 202, 203, 329), (329, 203, 204, 330), (330, 204, 205, 331), (331, 205, 206, 332), (332, 206, 207, 333), (333, 207, 208, 334), (334, 208, 209, 335), (335, 209, 196, 322), (336, 348, 359, 347), (337, 349, 348, 336), (338, 350, 349, 337), (339, 351, 350, 338), (340, 352, 351, 339), (341, 353, 352, 340), (342, 354, 353, 341), (343, 355, 354, 342), (344, 356, 355, 343), (345, 357, 356, 344), (346, 358, 357, 345), (347, 359, 358, 346), (348, 360, 371, 359), (349, 361, 360, 348), (350, 362, 361, 349), (351, 363, 362, 350), (352, 364, 363, 351), (353, 365, 364, 352), (354, 366, 365, 353), (355, 367, 366, 354), (356, 368, 367, 355), (357, 369, 368, 356), (358, 370, 369, 357), (359, 371, 370, 358), (360, 372, 383, 371), (361, 373, 372, 360), (362, 374, 373, 361), (363, 375, 374, 362), (364, 376, 375, 363), (365, 377, 376, 364), (366, 378, 377, 365), (367, 379, 378, 366), (368, 380, 379, 367), (369, 381, 380, 368), (370, 382, 381, 369), (371, 383, 382, 370), (372, 384, 395, 383), (373, 385, 384, 372), (374, 386, 385, 373), (375, 387, 386, 374), (376, 388, 387, 375), (377, 389, 388, 376), (378, 390, 389, 377), (379, 391, 390, 378), (380, 392, 391, 379), (381, 393, 392, 380), (382, 394, 393, 381), (383, 395, 394, 382), (384, 396, 407, 395), (385, 397, 396, 384), (386, 398, 397, 385), (387, 399, 398, 386), (388, 400, 399, 387), (389, 401, 400, 388), (390, 402, 401, 389), (391, 403, 402, 390), (392, 404, 403, 391), (393, 405, 404, 392), (394, 406, 405, 393), (395, 407, 406, 394), (396, 408, 419, 407), (397, 409, 408, 396), (398, 410, 409, 397), (399, 411, 410, 398), (400, 412, 411, 399), (401, 413, 412, 400), (402, 414, 413, 401), (403, 415, 414, 402), (404, 416, 415, 403), (405, 417, 416, 404), (406, 418, 417, 405), (407, 419, 418, 406), (408, 420, 431, 419), (409, 421, 420, 408), (410, 422, 421, 409), (411, 423, 422, 410), (412, 424, 423, 411), (413, 425, 424, 412), (414, 426, 425, 413), (415, 427, 426, 414), (416, 428, 427, 415), (417, 429, 428, 416), (418, 430, 429, 417), (419, 431, 430, 418), (420, 432, 443, 431), (421, 433, 432, 420), (422, 434, 433, 421), (423, 435, 434, 422), (424, 436, 435, 423), (425, 437, 436, 424), (426, 438, 437, 425), (427, 439, 438, 426), (428, 440, 439, 427), (429, 441, 440, 428), (430, 442, 441, 429), (431, 443, 442, 430), (432, 444, 455, 443), (433, 445, 444, 432), (434, 446, 445, 433), (435, 447, 446, 434), (436, 448, 447, 435), (437, 449, 448, 436), (438, 450, 449, 437), (439, 451, 450, 438), (440, 452, 451, 439), (441, 453, 452, 440), (442, 454, 453, 441), (443, 455, 454, 442), (444, 456, 467, 455), (445, 457, 456, 444), (446, 458, 457, 445), (447, 459, 458, 446), (448, 460, 459, 447), (449, 461, 460, 448), (450, 462, 461, 449), (451, 463, 462, 450), (452, 464, 463, 451), (453, 465, 464, 452), (454, 466, 465, 453), (455, 467, 466, 454), (456, 468, 479, 467), (457, 469, 468, 456), (458, 470, 469, 457), (459, 471, 470, 458), (460, 472, 471, 459), (461, 473, 472, 460), (462, 474, 473, 461), (463, 475, 474, 462), (464, 476, 475, 463), (465, 477, 476, 464), (466, 478, 477, 465), (467, 479, 478, 466), (468, 480, 491, 479), (469, 481, 480, 468), (470, 482, 481, 469), (471, 483, 482, 470), (472, 484, 483, 471), (473, 485, 484, 472), (474, 486, 485, 473), (475, 487, 486, 474), (476, 488, 487, 475), (477, 489, 488, 476), (478, 490, 489, 477), (479, 491, 490, 478), (492, 504, 515, 503), (493, 505, 504, 492), (494, 506, 505, 493), (495, 507, 506, 494), (496, 508, 507, 495), (497, 509, 508, 496), (498, 510, 509, 497), (499, 511, 510, 498), (500, 512, 511, 499), (501, 513, 512, 500), (502, 514, 513, 501), (503, 515, 514, 502), (504, 516, 527, 515), (505, 517, 516, 504), (506, 518, 517, 505), (507, 519, 518, 506), (508, 520, 519, 507), (509, 521, 520, 508), (510, 522, 521, 509), (511, 523, 522, 510), (512, 524, 523, 511), (513, 525, 524, 512), (514, 526, 525, 513), (515, 527, 526, 514), (516, 528, 539, 527), (517, 529, 528, 516), (518, 530, 529, 517), (519, 531, 530, 518), (520, 532, 531, 519), (521, 533, 532, 520), (522, 534, 533, 521), (523, 535, 534, 522), (524, 536, 535, 523), (525, 537, 536, 524), (526, 538, 537, 525), (527, 539, 538, 526), (528, 540, 551, 539), (529, 541, 540, 528), (530, 542, 541, 529), (531, 543, 542, 530), (532, 544, 543, 531), (533, 545, 544, 532), (534, 546, 545, 533), (535, 547, 546, 534), (536, 548, 547, 535), (537, 549, 548, 536), (538, 550, 549, 537), (539, 551, 550, 538), (540, 552, 563, 551), (541, 553, 552, 540), (542, 554, 553, 541), (543, 555, 554, 542), (544, 556, 555, 543), (545, 557, 556, 544), (546, 558, 557, 545), (547, 559, 558, 546), (548, 560, 559, 547), (549, 561, 560, 548), (550, 562, 561, 549), (551, 563, 562, 550), (552, 564, 575, 563), (553, 565, 564, 552), (554, 566, 565, 553), (555, 567, 566, 554), (556, 568, 567, 555), (557, 569, 568, 556), (558, 570, 569, 557), (559, 571, 570, 558), (560, 572, 571, 559), (561, 573, 572, 560), (562, 574, 573, 561), (563, 575, 574, 562), (564, 576, 587, 575), (565, 577, 576, 564), (566, 578, 577, 565), (567, 579, 578, 566), (568, 580, 579, 567), (569, 581, 580, 568), (570, 582, 581, 569), (571, 583, 582, 570), (572, 584, 583, 571), (573, 585, 584, 572), (574, 586, 585, 573), (575, 587, 586, 574), (576, 588, 599, 587), (577, 589, 588, 576), (578, 590, 589, 577), (579, 591, 590, 578), (580, 592, 591, 579), (581, 593, 592, 580), (582, 594, 593, 581), (583, 595, 594, 582), (584, 596, 595, 583), (585, 597, 596, 584), (586, 598, 597, 585), (587, 599, 598, 586), (588, 600, 611, 599), (589, 601, 600, 588), (590, 602, 601, 589), (591, 603, 602, 590), (592, 604, 603, 591), (593, 605, 604, 592), (594, 606, 605, 593), (595, 607, 606, 594), (596, 608, 607, 595), (597, 609, 608, 596), (598, 610, 609, 597), (599, 611, 610, 598), (600, 612, 623, 611), (601, 613, 612, 600), (602, 614, 613, 601), (603, 615, 614, 602), (604, 616, 615, 603), (605, 617, 616, 604), (606, 618, 617, 605), (607, 619, 618, 606), (608, 620, 619, 607), (609, 621, 620, 608), (610, 622, 621, 609), (611, 623, 622, 610), (612, 624, 635, 623), (613, 625, 624, 612), (614, 626, 625, 613), (615, 627, 626, 614), (616, 628, 627, 615), (617, 629, 628, 616), (618, 630, 629, 617), (619, 631, 630, 618), (620, 632, 631, 619), (621, 633, 632, 620), (622, 634, 633, 621), (623, 635, 634, 622), (624, 636, 647, 635), (625, 637, 636, 624), (626, 638, 637, 625), (627, 639, 638, 626), (628, 640, 639, 627), (629, 641, 640, 628), (630, 642, 641, 629), (631, 643, 642, 630), (632, 644, 643, 631), (633, 645, 644, 632), (634, 646, 645, 633), (635, 647, 646, 634)])
me_cylinder.polygons.foreach_set('use_smooth', [0, 0, 0, 0, 0, 0, 0, 0, 0, 0, 0, 0, 0, 0, 0, 0, 0, 0, 0, 0, 0, 0, 0, 0, 0, 0, 0, 0, 0, 0, 0, 0, 0, 0, 0, 0, 0, 0, 0, 0, 0, 0, 0, 0, 0, 0, 0, 0, 0, 0, 0, 0, 0, 0, 0, 0, 0, 0, 0, 0, 0, 0, 0, 0, 0, 0, 0, 0, 0, 0, 0, 0, 0, 0, 0, 0, 0, 0, 0, 0, 0, 0, 0, 0, 0, 0, 0, 0, 0, 0, 0, 0, 0, 0, 0, 0, 0, 0, 0, 0, 0, 0, 0, 0, 0, 0, 0, 0, 0, 0, 0, 0, 0, 0, 0, 0, 0, 0, 0, 0, 0, 0, 0, 0, 0, 0, 0, 0, 0, 0, 0, 0, 0, 0, 0, 0, 0, 0, 0, 0, 0, 0, 0, 0, 0, 0, 0, 0, 0, 0, 0, 0, 0, 0, 0, 0, 0, 0, 0, 0, 0, 0, 0, 0, 0, 0, 0, 0, 0, 0, 0, 0, 0, 0, 0, 0, 0, 0, 0, 0, 0, 0, 0, 0, 0, 0, 0, 0, 0, 0, 0, 0, 0, 0, 0, 0, 0, 0, 0, 0, 0, 0, 0, 0, 0, 0, 0, 0, 0, 0, 0, 0, 0, 0, 0, 0, 0, 0, 0, 0, 0, 0, 0, 0, 0, 0, 0, 0, 0, 0, 0, 0, 0, 0, 0, 0, 0, 0, 0, 0, 0, 0, 0, 0, 0, 0, 0, 0, 0, 0, 0, 0, 0, 0, 0, 0, 0, 0, 0, 0, 0, 0, 0, 0, 0, 0, 0, 0, 0, 0, 0, 0, 0, 0, 0, 0, 0, 0, 0, 0, 0, 0, 0, 0, 0, 0, 0, 0, 0, 0, 0, 0, 0, 0, 0, 0, 0, 0, 0, 0, 0, 0, 0, 0, 0, 0, 0, 0, 0, 0, 0, 0, 0, 0, 0, 0, 0, 0, 0, 0, 0, 0, 0, 0, 0, 0, 1, 1, 1, 1, 1, 1, 1, 1, 1, 1, 1, 1, 1, 1, 1, 1, 1, 1, 1, 1, 1, 1, 1, 1, 1, 1, 1, 1, 1, 1, 1, 1, 1, 1, 1, 1, 1, 1, 1, 1, 1, 1, 1, 1, 1, 1, 1, 1, 1, 1, 1, 1, 1, 1, 1, 1, 1, 1, 1, 1, 1, 1, 1, 1, 1, 1, 1, 1, 1, 1, 1, 1, 1, 1, 1, 1, 1, 1, 1, 1, 1, 1, 1, 1, 1, 1, 1, 1, 1, 1, 1, 1, 1, 1, 1, 1, 1, 1, 1, 1, 1, 1, 1, 1, 1, 1, 1, 1, 1, 1, 1, 1, 1, 1, 1, 1, 1, 1, 1, 1, 1, 1, 1, 1, 1, 1, 1, 1, 1, 1, 1, 1, 1, 1, 1, 1, 1, 1, 1, 1, 1, 1, 1, 1, 1, 1, 1, 1, 1, 1, 1, 1, 1, 1, 1, 1, 1, 1, 1, 1, 1, 1, 1, 1, 1, 1, 1, 1, 1, 1, 1, 1, 1, 1, 1, 1, 1, 1, 1, 1, 1, 1, 1, 1, 1, 1, 1, 1, 1, 1, 1, 1, 1, 1, 1, 1, 1, 1, 1, 1, 1, 1, 1, 1, 1, 1, 1, 1, 1, 1, 1, 1, 1, 1, 1, 1, 1, 1, 1, 1, 1, 1, 1, 1, 1, 1, 1, 1, 1, 1, 1, 1, 1, 1, 1, 1, 1, 1, 1, 1, 1, 1, 1, 1, 1, 1, 1, 1, 1, 1, 1, 1, 1, 1, 1, 1, 1, 1, 1, 1, 1, 1, 1, 1, 1, 1, 1, 1, 1, 1, 1, 1, 1, 1, 1, 1, 1, 1, 1, 1, 1, 1, 1, 1, 1, 1, 1, 1])
me_cylinder.polygons.foreach_set('material_index', [0, 0, 0, 0, 0, 0, 0, 0, 0, 0, 0, 0, 0, 0, 0, 0, 0, 0, 0, 0, 0, 0, 0, 0, 0, 0, 0, 0, 0, 0, 0, 0, 0, 0, 0, 0, 0, 0, 0, 0, 0, 0, 0, 0, 0, 0, 0, 0, 0, 0, 0, 0, 0, 0, 0, 0, 0, 0, 0, 0, 0, 0, 0, 0, 0, 0, 0, 0, 0, 0, 0, 0, 0, 0, 0, 0, 0, 0, 0, 0, 0, 0, 0, 0, 0, 0, 0, 0, 0, 0, 0, 0, 0, 0, 0, 0, 0, 0, 0, 0, 0, 0, 0, 0, 0, 0, 0, 0, 0, 0, 0, 0, 0, 0, 0, 0, 0, 0, 0, 0, 0, 0, 0, 0, 0, 0, 0, 0, 0, 0, 0, 0, 0, 0, 0, 0, 0, 0, 0, 0, 0, 0, 0, 0, 0, 0, 0, 0, 0, 0, 0, 0, 0, 0, 0, 0, 0, 0, 0, 0, 0, 0, 0, 0, 0, 0, 0, 0, 0, 0, 0, 0, 0, 0, 0, 0, 0, 0, 0, 0, 0, 0, 0, 0, 0, 0, 1, 1, 1, 1, 1, 1, 1, 1, 1, 1, 1, 1, 1, 1, 1, 1, 1, 1, 1, 1, 1, 1, 1, 1, 1, 1, 1, 1, 1, 1, 1, 1, 1, 1, 1, 1, 1, 1, 1, 1, 1, 1, 1, 1, 1, 1, 1, 1, 1, 1, 1, 1, 1, 1, 1, 1, 1, 1, 1, 1, 1, 1, 1, 1, 1, 1, 1, 1, 1, 1, 1, 1, 1, 1, 1, 1, 1, 1, 1, 1, 1, 1, 1, 1, 1, 1, 1, 1, 1, 1, 1, 1, 1, 1, 1, 1, 1, 1, 1, 1, 1, 1, 1, 1, 1, 1, 1, 1, 1, 1, 1, 1, 1, 1, 1, 1, 1, 1, 1, 1, 1, 1, 1, 1, 1, 1, 1, 1, 1, 1, 1, 1, 1, 1, 1, 1, 1, 1, 1, 1, 2, 2, 2, 2, 2, 2, 2, 2, 2, 2, 2, 2, 2, 2, 2, 2, 2, 2, 2, 2, 2, 2, 2, 2, 2, 2, 2, 2, 2, 2, 2, 2, 2, 2, 2, 2, 2, 2, 2, 2, 2, 2, 2, 2, 2, 2, 2, 2, 2, 2, 2, 2, 2, 2, 2, 2, 2, 2, 2, 2, 2, 2, 2, 2, 2, 2, 2, 2, 2, 2, 2, 2, 2, 2, 2, 2, 2, 2, 2, 2, 2, 2, 2, 2, 2, 2, 2, 2, 2, 2, 2, 2, 2, 2, 2, 2, 2, 2, 2, 2, 2, 2, 2, 2, 2, 2, 2, 2, 2, 2, 2, 2, 2, 2, 2, 2, 2, 2, 2, 2, 2, 2, 2, 2, 2, 2, 2, 2, 2, 2, 2, 2, 2, 2, 2, 2, 2, 2, 2, 2, 2, 2, 2, 2, 3, 3, 3, 3, 3, 3, 3, 3, 3, 3, 3, 3, 3, 3, 3, 3, 3, 3, 3, 3, 3, 3, 3, 3, 3, 3, 3, 3, 3, 3, 3, 3, 3, 3, 3, 3, 3, 3, 3, 3, 3, 3, 3, 3, 3, 3, 3, 3, 3, 3, 3, 3, 3, 3, 3, 3, 3, 3, 3, 3, 3, 3, 3, 3, 3, 3, 3, 3, 3, 3, 3, 3, 3, 3, 3, 3, 3, 3, 3, 3, 3, 3, 3, 3, 3, 3, 3, 3, 3, 3, 3, 3, 3, 3, 3, 3, 3, 3, 3, 3, 3, 3, 3, 3, 3, 3, 3, 3, 3, 3, 3, 3, 3, 3, 3, 3, 3, 3, 3, 3, 3, 3, 3, 3, 3, 3, 3, 3, 3, 3, 3, 3, 3, 3, 3, 3, 3, 3, 3, 3, 3, 3, 3, 3])
_uv = me_cylinder.uv_layers.new(name='UVMap')
_uv.uv.foreach_set('vector', [0.6316, 0.3372, 0.6023, 0.2572, 0.6316, 0.2167, 0.6297, 0.3323, 0.37, 0.4741, 0.4276, 0.5682, 0.3497, 0.5682, 0.3544, 0.4699, 0.964, 0.00561, 0.964, 0.1048, 0.9413, 0.05395, 0.9616, 0.0, 0.5216, 0.1842, 0.4718, 0.1721, 0.4896, 0.0927, 0.5331, 0.1715, 0.5331, 0.1715, 0.4896, 0.0927, 0.563, 0.07413, 0.5465, 0.1663, 0.5465, 0.1663, 0.563, 0.07413, 0.5952, 0.1077, 0.5595, 0.167, 0.5595, 0.167, 0.5952, 0.1077, 0.6614, 0.1213, 0.5695, 0.1732, 0.5695, 0.1732, 0.6614, 0.1213, 0.6355, 0.1688, 0.5746, 0.1839, 0.5746, 0.1839, 0.6355, 0.1688, 0.6484, 0.1907, 0.5738, 0.1969, 0.5738, 0.1969, 0.6484, 0.1907, 0.6614, 0.2612, 0.5672, 0.2096, 0.5672, 0.2096, 0.6614, 0.2612, 0.6261, 0.2692, 0.5561, 0.2195, 0.5561, 0.2195, 0.6261, 0.2692, 0.5419, 0.3577, 0.5428, 0.2246, 0.5428, 0.2246, 0.5419, 0.3577, 0.5053, 0.3075, 0.5298, 0.224, 0.5298, 0.224, 0.5053, 0.3075, 0.4717, 0.2505, 0.5256, 0.213, 0.1873, 0.5153, 0.1166, 0.4948, 0.0598, 0.4372, 0.0283, 0.354, 0.0283, 0.2615, 0.0598, 0.1782, 0.1166, 0.1205, 0.1873, 0.09989, 0.2581, 0.1204, 0.3149, 0.1779, 0.3464, 0.2612, 0.3464, 0.3536, 0.3149, 0.4369, 0.2581, 0.4946, 0.9413, 0.1439, 0.9291, 0.2863, 0.8688, 0.2791, 0.8751, 0.136, 0.42, 0.1389, 0.428, 0.281, 0.3704, 0.2898, 0.3568, 0.1486, 0.5126, 0.1354, 0.5122, 0.2778, 0.428, 0.281, 0.42, 0.1389, 0.6162, 0.1389, 0.6065, 0.281, 0.5122, 0.2778, 0.5126, 0.1354, 0.7104, 0.1486, 0.6922, 0.2898, 0.6065, 0.281, 0.6162, 0.1389, 0.3962, 0.2029, 0.398, 0.3448, 0.3263, 0.345, 0.3175, 0.2031, 0.4788, 0.2029, 0.4732, 0.3448, 0.398, 0.3448, 0.3962, 0.2029, 0.549, 0.2031, 0.537, 0.345, 0.4732, 0.3448, 0.4788, 0.2029, 0.08174, 0.1415, 0.09186, 0.284, 0.01746, 0.2876, 0.0, 0.1454, 0.1816, 0.14, 0.1827, 0.2826, 0.09186, 0.284, 0.08174, 0.1415, 0.2798, 0.1411, 0.2721, 0.2836, 0.1827, 0.2826, 0.1816, 0.14, 0.3568, 0.1446, 0.3422, 0.2868, 0.2721, 0.2836, 0.2798, 0.1411, 0.7927, 0.1356, 0.7938, 0.2787, 0.719, 0.2852, 0.7104, 0.1427, 0.8751, 0.136, 0.8688, 0.2791, 0.7938, 0.2787, 0.7927, 0.1356, 0.9291, 0.2863, 0.8933, 0.4335, 0.8496, 0.4282, 0.8688, 0.2791, 0.428, 0.281, 0.4595, 0.428, 0.4178, 0.4345, 0.3704, 0.2898, 0.5122, 0.2778, 0.5207, 0.4258, 0.4595, 0.428, 0.428, 0.281, 0.6065, 0.281, 0.5892, 0.428, 0.5207, 0.4258, 0.5122, 0.2778, 0.6922, 0.2898, 0.6514, 0.4345, 0.5892, 0.428, 0.6065, 0.281, 0.398, 0.3448, 0.4029, 0.4868, 0.3509, 0.4869, 0.3263, 0.345, 0.4732, 0.3448, 0.4575, 0.4868, 0.4029, 0.4868, 0.398, 0.3448, 0.537, 0.345, 0.5039, 0.4869, 0.4575, 0.4868, 0.4732, 0.3448, 0.09186, 0.284, 0.1165, 0.4284, 0.06252, 0.4309, 0.01746, 0.2876, 0.1827, 0.2826, 0.1825, 0.4273, 0.1165, 0.4284, 0.09186, 0.284, 0.2721, 0.2836, 0.2474, 0.4281, 0.1825, 0.4273, 0.1827, 0.2826, 0.3422, 0.2868, 0.2983, 0.4304, 0.2474, 0.4281, 0.2721, 0.2836, 0.7938, 0.2787, 0.7951, 0.428, 0.7408, 0.4327, 0.719, 0.2852, 0.8688, 0.2791, 0.8496, 0.4282, 0.7951, 0.428, 0.7938, 0.2787, 0.8652, 0.0003837, 0.8751, 0.136, 0.7927, 0.1356, 0.7917, 0.0, 0.7917, 0.0, 0.7927, 0.1356, 0.7104, 0.1427, 0.7183, 0.006399, 0.3351, 0.004122, 0.3568, 0.1446, 0.2798, 0.1411, 0.2664, 0.0009733, 0.2664, 0.0009733, 0.2798, 0.1411, 0.1816, 0.14, 0.1788, 0.0, 0.1788, 0.0, 0.1816, 0.14, 0.08174, 0.1415, 0.08971, 0.001395, 0.08971, 0.001395, 0.08174, 0.1415, 0.0, 0.1454, 0.01679, 0.004883, 0.5347, 0.06141, 0.549, 0.2031, 0.4788, 0.2029, 0.4721, 0.06125, 0.4721, 0.06125, 0.4788, 0.2029, 0.3962, 0.2029, 0.3983, 0.06125, 0.3983, 0.06125, 0.3962, 0.2029, 0.3175, 0.2031, 0.3281, 0.06141, 0.7005, 0.01175, 0.7104, 0.1486, 0.6162, 0.1389, 0.6165, 0.003089, 0.6165, 0.003089, 0.6162, 0.1389, 0.5126, 0.1354, 0.524, 0.0, 0.524, 0.0, 0.5126, 0.1354, 0.42, 0.1389, 0.4415, 0.003089, 0.4415, 0.003089, 0.42, 0.1389, 0.3568, 0.1486, 0.3851, 0.01175, 0.9243, 0.007474, 0.9413, 0.1439, 0.8751, 0.136, 0.8652, 0.0003837, 0.5205, 0.5715, 0.5434, 0.4987, 0.5542, 0.4945, 0.5587, 0.5803, 0.4896, 0.5406, 0.5341, 0.4896, 0.5434, 0.4987, 0.5205, 0.5715, 0.4722, 0.4958, 0.529, 0.4762, 0.5341, 0.4896, 0.4896, 0.5406, 0.4717, 0.4458, 0.5288, 0.4613, 0.529, 0.4762, 0.4722, 0.4958, 0.4883, 0.4006, 0.5338, 0.4479, 0.5288, 0.4613, 0.4717, 0.4458, 0.5187, 0.3692, 0.5428, 0.4385, 0.5338, 0.4479, 0.4883, 0.4006, 0.5568, 0.3577, 0.5541, 0.4351, 0.5428, 0.4385, 0.5187, 0.3692, 0.5951, 0.3685, 0.5655, 0.4383, 0.5541, 0.4351, 0.5568, 0.3577, 0.6261, 0.3993, 0.5748, 0.4475, 0.5655, 0.4383, 0.5951, 0.3685, 0.6435, 0.4442, 0.5799, 0.4609, 0.5748, 0.4475, 0.6261, 0.3993, 0.6435, 0.4947, 0.5783, 0.4779, 0.5799, 0.4609, 0.6435, 0.4442, 0.6275, 0.5383, 0.5756, 0.4853, 0.5783, 0.4779, 0.6435, 0.4947, 0.597, 0.5708, 0.5661, 0.4985, 0.5756, 0.4853, 0.6275, 0.5383, 0.5587, 0.5803, 0.5542, 0.4945, 0.5661, 0.4985, 0.597, 0.5708, 0.8496, 0.4282, 0.8374, 0.4812, 0.7983, 0.481, 0.7951, 0.428, 0.7951, 0.428, 0.7983, 0.481, 0.7582, 0.4851, 0.7408, 0.4327, 0.2983, 0.4304, 0.2621, 0.4789, 0.2262, 0.4772, 0.2474, 0.4281, 0.2474, 0.4281, 0.2262, 0.4772, 0.1785, 0.4762, 0.1825, 0.4273, 0.1825, 0.4273, 0.1785, 0.4762, 0.1304, 0.477, 0.1165, 0.4284, 0.1165, 0.4284, 0.1304, 0.477, 0.09106, 0.4789, 0.06252, 0.4309, 0.5039, 0.4869, 0.4771, 0.5334, 0.4433, 0.5333, 0.4575, 0.4868, 0.4575, 0.4868, 0.4433, 0.5333, 0.4035, 0.5333, 0.4029, 0.4868, 0.4029, 0.4868, 0.4035, 0.5333, 0.3656, 0.5334, 0.3509, 0.4869, 0.6514, 0.4345, 0.6262, 0.4833, 0.5808, 0.4786, 0.5892, 0.428, 0.5892, 0.428, 0.5808, 0.4786, 0.5309, 0.4769, 0.5207, 0.4258, 0.5207, 0.4258, 0.5309, 0.4769, 0.4863, 0.4786, 0.4595, 0.428, 0.4595, 0.428, 0.4863, 0.4786, 0.4558, 0.4833, 0.4178, 0.4345, 0.8933, 0.4335, 0.8699, 0.4851, 0.8374, 0.4812, 0.8496, 0.4282, 0.7193, 0.8248, 0.7101, 0.8156, 0.7049, 0.8023, 0.7048, 0.7874, 0.7097, 0.7739, 0.7187, 0.7646, 0.7301, 0.7612, 0.7415, 0.7644, 0.7507, 0.7736, 0.7559, 0.7869, 0.7542, 0.804, 0.7515, 0.8114, 0.742, 0.8246, 0.7302, 0.8206, 0.6316, 0.3372, 0.6297, 0.3323, 0.6316, 0.2167, 0.6023, 0.2572, 0.37, 0.4741, 0.3544, 0.4699, 0.3497, 0.5682, 0.4276, 0.5682, 0.964, 0.00561, 0.9616, 0.0, 0.9413, 0.05395, 0.964, 0.1048, 0.5216, 0.1842, 0.5331, 0.1715, 0.4896, 0.0927, 0.4718, 0.1721, 0.5331, 0.1715, 0.5465, 0.1663, 0.563, 0.07413, 0.4896, 0.0927, 0.5465, 0.1663, 0.5595, 0.167, 0.5952, 0.1077, 0.563, 0.07413, 0.5595, 0.167, 0.5695, 0.1732, 0.6614, 0.1213, 0.5952, 0.1077, 0.5695, 0.1732, 0.5746, 0.1839, 0.6355, 0.1688, 0.6614, 0.1213, 0.5746, 0.1839, 0.5738, 0.1969, 0.6484, 0.1907, 0.6355, 0.1688, 0.5738, 0.1969, 0.5672, 0.2096, 0.6614, 0.2612, 0.6484, 0.1907, 0.5672, 0.2096, 0.5561, 0.2195, 0.6261, 0.2692, 0.6614, 0.2612, 0.5561, 0.2195, 0.5428, 0.2246, 0.5419, 0.3577, 0.6261, 0.2692, 0.5428, 0.2246, 0.5298, 0.224, 0.5053, 0.3075, 0.5419, 0.3577, 0.5298, 0.224, 0.5256, 0.213, 0.4717, 0.2505, 0.5053, 0.3075, 0.1873, 0.5153, 0.2581, 0.4946, 0.3149, 0.4369, 0.3464, 0.3536, 0.3464, 0.2612, 0.3149, 0.1779, 0.2581, 0.1204, 0.1873, 0.09989, 0.1166, 0.1205, 0.0598, 0.1782, 0.0283, 0.2615, 0.0283, 0.354, 0.0598, 0.4372, 0.1166, 0.4948, 0.9413, 0.1439, 0.8751, 0.136, 0.8688, 0.2791, 0.9291, 0.2863, 0.42, 0.1389, 0.3568, 0.1486, 0.3704, 0.2898, 0.428, 0.281, 0.5126, 0.1354, 0.42, 0.1389, 0.428, 0.281, 0.5122, 0.2778, 0.6162, 0.1389, 0.5126, 0.1354, 0.5122, 0.2778, 0.6065, 0.281, 0.7104, 0.1486, 0.6162, 0.1389, 0.6065, 0.281, 0.6922, 0.2898, 0.3962, 0.2029, 0.3175, 0.2031, 0.3263, 0.345, 0.398, 0.3448, 0.4788, 0.2029, 0.3962, 0.2029, 0.398, 0.3448, 0.4732, 0.3448, 0.549, 0.2031, 0.4788, 0.2029, 0.4732, 0.3448, 0.537, 0.345, 0.08174, 0.1415, 0.0, 0.1454, 0.01746, 0.2876, 0.09186, 0.284, 0.1816, 0.14, 0.08174, 0.1415, 0.09186, 0.284, 0.1827, 0.2826, 0.2798, 0.1411, 0.1816, 0.14, 0.1827, 0.2826, 0.2721, 0.2836, 0.3568, 0.1446, 0.2798, 0.1411, 0.2721, 0.2836, 0.3422, 0.2868, 0.7927, 0.1356, 0.7104, 0.1427, 0.719, 0.2852, 0.7938, 0.2787, 0.8751, 0.136, 0.7927, 0.1356, 0.7938, 0.2787, 0.8688, 0.2791, 0.9291, 0.2863, 0.8688, 0.2791, 0.8496, 0.4282, 0.8933, 0.4335, 0.428, 0.281, 0.3704, 0.2898, 0.4178, 0.4345, 0.4595, 0.428, 0.5122, 0.2778, 0.428, 0.281, 0.4595, 0.428, 0.5207, 0.4258, 0.6065, 0.281, 0.5122, 0.2778, 0.5207, 0.4258, 0.5892, 0.428, 0.6922, 0.2898, 0.6065, 0.281, 0.5892, 0.428, 0.6514, 0.4345, 0.398, 0.3448, 0.3263, 0.345, 0.3509, 0.4869, 0.4029, 0.4868, 0.4732, 0.3448, 0.398, 0.3448, 0.4029, 0.4868, 0.4575, 0.4868, 0.537, 0.345, 0.4732, 0.3448, 0.4575, 0.4868, 0.5039, 0.4869, 0.09186, 0.284, 0.01746, 0.2876, 0.06252, 0.4309, 0.1165, 0.4284, 0.1827, 0.2826, 0.09186, 0.284, 0.1165, 0.4284, 0.1825, 0.4273, 0.2721, 0.2836, 0.1827, 0.2826, 0.1825, 0.4273, 0.2474, 0.4281, 0.3422, 0.2868, 0.2721, 0.2836, 0.2474, 0.4281, 0.2983, 0.4304, 0.7938, 0.2787, 0.719, 0.2852, 0.7408, 0.4327, 0.7951, 0.428, 0.8688, 0.2791, 0.7938, 0.2787, 0.7951, 0.428, 0.8496, 0.4282, 0.8652, 0.0003837, 0.7917, 0.0, 0.7927, 0.1356, 0.8751, 0.136, 0.7917, 0.0, 0.7183, 0.006399, 0.7104, 0.1427, 0.7927, 0.1356, 0.3351, 0.004122, 0.2664, 0.0009733, 0.2798, 0.1411, 0.3568, 0.1446, 0.2664, 0.0009733, 0.1788, 0.0, 0.1816, 0.14, 0.2798, 0.1411, 0.1788, 0.0, 0.08971, 0.001395, 0.08174, 0.1415, 0.1816, 0.14, 0.08971, 0.001395, 0.01679, 0.004883, 0.0, 0.1454, 0.08174, 0.1415, 0.5347, 0.06141, 0.4721, 0.06125, 0.4788, 0.2029, 0.549, 0.2031, 0.4721, 0.06125, 0.3983, 0.06125, 0.3962, 0.2029, 0.4788, 0.2029, 0.3983, 0.06125, 0.3281, 0.06141, 0.3175, 0.2031, 0.3962, 0.2029, 0.7005, 0.01175, 0.6165, 0.003089, 0.6162, 0.1389, 0.7104, 0.1486, 0.6165, 0.003089, 0.524, 0.0, 0.5126, 0.1354, 0.6162, 0.1389, 0.524, 0.0, 0.4415, 0.003089, 0.42, 0.1389, 0.5126, 0.1354, 0.4415, 0.003089, 0.3851, 0.01175, 0.3568, 0.1486, 0.42, 0.1389, 0.9243, 0.007474, 0.8652, 0.0003837, 0.8751, 0.136, 0.9413, 0.1439, 0.5205, 0.5715, 0.5587, 0.5803, 0.5542, 0.4945, 0.5434, 0.4987, 0.4896, 0.5406, 0.5205, 0.5715, 0.5434, 0.4987, 0.5341, 0.4896, 0.4722, 0.4958, 0.4896, 0.5406, 0.5341, 0.4896, 0.529, 0.4762, 0.4717, 0.4458, 0.4722, 0.4958, 0.529, 0.4762, 0.5288, 0.4613, 0.4883, 0.4006, 0.4717, 0.4458, 0.5288, 0.4613, 0.5338, 0.4479, 0.5187, 0.3692, 0.4883, 0.4006, 0.5338, 0.4479, 0.5428, 0.4385, 0.5568, 0.3577, 0.5187, 0.3692, 0.5428, 0.4385, 0.5541, 0.4351, 0.5951, 0.3685, 0.5568, 0.3577, 0.5541, 0.4351, 0.5655, 0.4383, 0.6261, 0.3993, 0.5951, 0.3685, 0.5655, 0.4383, 0.5748, 0.4475, 0.6435, 0.4442, 0.6261, 0.3993, 0.5748, 0.4475, 0.5799, 0.4609, 0.6435, 0.4947, 0.6435, 0.4442, 0.5799, 0.4609, 0.5783, 0.4779, 0.6275, 0.5383, 0.6435, 0.4947, 0.5783, 0.4779, 0.5756, 0.4853, 0.597, 0.5708, 0.6275, 0.5383, 0.5756, 0.4853, 0.5661, 0.4985, 0.5587, 0.5803, 0.597, 0.5708, 0.5661, 0.4985, 0.5542, 0.4945, 0.8496, 0.4282, 0.7951, 0.428, 0.7983, 0.481, 0.8374, 0.4812, 0.7951, 0.428, 0.7408, 0.4327, 0.7582, 0.4851, 0.7983, 0.481, 0.2983, 0.4304, 0.2474, 0.4281, 0.2262, 0.4772, 0.2621, 0.4789, 0.2474, 0.4281, 0.1825, 0.4273, 0.1785, 0.4762, 0.2262, 0.4772, 0.1825, 0.4273, 0.1165, 0.4284, 0.1304, 0.477, 0.1785, 0.4762, 0.1165, 0.4284, 0.06252, 0.4309, 0.09106, 0.4789, 0.1304, 0.477, 0.5039, 0.4869, 0.4575, 0.4868, 0.4433, 0.5333, 0.4771, 0.5334, 0.4575, 0.4868, 0.4029, 0.4868, 0.4035, 0.5333, 0.4433, 0.5333, 0.4029, 0.4868, 0.3509, 0.4869, 0.3656, 0.5334, 0.4035, 0.5333, 0.6514, 0.4345, 0.5892, 0.428, 0.5808, 0.4786, 0.6262, 0.4833, 0.5892, 0.428, 0.5207, 0.4258, 0.5309, 0.4769, 0.5808, 0.4786, 0.5207, 0.4258, 0.4595, 0.428, 0.4863, 0.4786, 0.5309, 0.4769, 0.4595, 0.428, 0.4178, 0.4345, 0.4558, 0.4833, 0.4863, 0.4786, 0.8933, 0.4335, 0.8496, 0.4282, 0.8374, 0.4812, 0.8699, 0.4851, 0.7193, 0.8248, 0.7302, 0.8206, 0.742, 0.8246, 0.7515, 0.8114, 0.7542, 0.804, 0.7559, 0.7869, 0.7507, 0.7736, 0.7415, 0.7644, 0.7301, 0.7612, 0.7187, 0.7646, 0.7097, 0.7739, 0.7048, 0.7874, 0.7049, 0.8023, 0.7101, 0.8156, 0.6316, 0.2167, 0.6023, 0.2572, 0.6023, 0.2572, 0.6316, 0.2167, 0.3497, 0.5682, 0.4276, 0.5682, 0.4276, 0.5682, 0.3497, 0.5682, 0.9413, 0.05395, 0.964, 0.1048, 0.964, 0.1048, 0.9413, 0.05395, 0.4896, 0.0927, 0.4718, 0.1721, 0.4718, 0.1721, 0.4896, 0.0927, 0.563, 0.07413, 0.4896, 0.0927, 0.4896, 0.0927, 0.563, 0.07413, 0.5952, 0.1077, 0.563, 0.07413, 0.563, 0.07413, 0.5952, 0.1077, 0.6614, 0.1213, 0.5952, 0.1077, 0.5952, 0.1077, 0.6614, 0.1213, 0.6355, 0.1688, 0.6614, 0.1213, 0.6614, 0.1213, 0.6355, 0.1688, 0.6484, 0.1907, 0.6355, 0.1688, 0.6355, 0.1688, 0.6484, 0.1907, 0.6614, 0.2612, 0.6484, 0.1907, 0.6484, 0.1907, 0.6614, 0.2612, 0.6261, 0.2692, 0.6614, 0.2612, 0.6614, 0.2612, 0.6261, 0.2692, 0.5419, 0.3577, 0.6261, 0.2692, 0.6261, 0.2692, 0.5419, 0.3577, 0.5053, 0.3075, 0.5419, 0.3577, 0.5419, 0.3577, 0.5053, 0.3075, 0.4717, 0.2505, 0.5053, 0.3075, 0.5053, 0.3075, 0.4717, 0.2505, 0.2533, 0.7953, 0.2687, 0.7953, 0.2687, 0.8063, 0.2533, 0.8063, 0.2533, 0.8063, 0.2687, 0.8063, 0.2687, 0.8173, 0.2533, 0.8173, 0.2533, 0.8173, 0.2687, 0.8173, 0.2687, 0.8283, 0.2533, 0.8283, 0.2533, 0.8283, 0.2687, 0.8283, 0.2687, 0.8393, 0.2533, 0.8393, 0.2533, 0.8393, 0.2687, 0.8393, 0.2687, 0.8503, 0.2533, 0.8503, 0.2533, 0.8503, 0.2687, 0.8503, 0.2687, 0.8613, 0.2533, 0.8613, 0.2533, 0.8613, 0.2687, 0.8613, 0.2687, 0.8723, 0.2533, 0.8723, 0.2533, 0.7183, 0.2687, 0.7183, 0.2687, 0.7293, 0.2533, 0.7293, 0.2533, 0.7293, 0.2687, 0.7293, 0.2687, 0.7403, 0.2533, 0.7403, 0.2533, 0.7403, 0.2687, 0.7403, 0.2687, 0.7513, 0.2533, 0.7513, 0.2533, 0.7513, 0.2687, 0.7513, 0.2687, 0.7623, 0.2533, 0.7623, 0.2533, 0.7623, 0.2687, 0.7623, 0.2687, 0.7733, 0.2533, 0.7733, 0.2533, 0.7733, 0.2687, 0.7733, 0.2687, 0.7843, 0.2533, 0.7843, 0.2533, 0.7843, 0.2687, 0.7843, 0.2687, 0.7953, 0.2533, 0.7953, 0.2687, 0.7953, 0.2841, 0.7953, 0.2841, 0.8063, 0.2687, 0.8063, 0.2687, 0.8063, 0.2841, 0.8063, 0.2841, 0.8173, 0.2687, 0.8173, 0.2687, 0.8173, 0.2841, 0.8173, 0.2841, 0.8283, 0.2687, 0.8283, 0.2687, 0.8283, 0.2841, 0.8283, 0.2841, 0.8393, 0.2687, 0.8393, 0.2687, 0.8393, 0.2841, 0.8393, 0.2841, 0.8503, 0.2687, 0.8503, 0.2687, 0.8503, 0.2841, 0.8503, 0.2841, 0.8613, 0.2687, 0.8613, 0.2687, 0.8613, 0.2841, 0.8613, 0.2841, 0.8723, 0.2687, 0.8723, 0.2687, 0.7183, 0.2841, 0.7183, 0.2841, 0.7293, 0.2687, 0.7293, 0.2687, 0.7293, 0.2841, 0.7293, 0.2841, 0.7403, 0.2687, 0.7403, 0.2687, 0.7403, 0.2841, 0.7403, 0.2841, 0.7513, 0.2687, 0.7513, 0.2687, 0.7513, 0.2841, 0.7513, 0.2841, 0.7623, 0.2687, 0.7623, 0.2687, 0.7623, 0.2841, 0.7623, 0.2841, 0.7733, 0.2687, 0.7733, 0.2687, 0.7733, 0.2841, 0.7733, 0.2841, 0.7843, 0.2687, 0.7843, 0.2687, 0.7843, 0.2841, 0.7843, 0.2841, 0.7953, 0.2687, 0.7953, 0.2841, 0.7953, 0.2995, 0.7953, 0.2995, 0.8063, 0.2841, 0.8063, 0.2841, 0.8063, 0.2995, 0.8063, 0.2995, 0.8173, 0.2841, 0.8173, 0.2841, 0.8173, 0.2995, 0.8173, 0.2995, 0.8283, 0.2841, 0.8283, 0.2841, 0.8283, 0.2995, 0.8283, 0.2995, 0.8393, 0.2841, 0.8393, 0.2841, 0.8393, 0.2995, 0.8393, 0.2995, 0.8503, 0.2841, 0.8503, 0.2841, 0.8503, 0.2995, 0.8503, 0.2995, 0.8613, 0.2841, 0.8613, 0.2841, 0.8613, 0.2995, 0.8613, 0.2995, 0.8723, 0.2841, 0.8723, 0.2841, 0.7183, 0.2995, 0.7183, 0.2995, 0.7293, 0.2841, 0.7293, 0.2841, 0.7293, 0.2995, 0.7293, 0.2995, 0.7403, 0.2841, 0.7403, 0.2841, 0.7403, 0.2995, 0.7403, 0.2995, 0.7513, 0.2841, 0.7513, 0.2841, 0.7513, 0.2995, 0.7513, 0.2995, 0.7623, 0.2841, 0.7623, 0.2841, 0.7623, 0.2995, 0.7623, 0.2995, 0.7733, 0.2841, 0.7733, 0.2841, 0.7733, 0.2995, 0.7733, 0.2995, 0.7843, 0.2841, 0.7843, 0.2841, 0.7843, 0.2995, 0.7843, 0.2995, 0.7953, 0.2841, 0.7953, 0.2995, 0.7953, 0.3149, 0.7953, 0.3149, 0.8063, 0.2995, 0.8063, 0.2995, 0.8063, 0.3149, 0.8063, 0.3149, 0.8173, 0.2995, 0.8173, 0.2995, 0.8173, 0.3149, 0.8173, 0.3149, 0.8283, 0.2995, 0.8283, 0.2995, 0.8283, 0.3149, 0.8283, 0.3149, 0.8393, 0.2995, 0.8393, 0.2995, 0.8393, 0.3149, 0.8393, 0.3149, 0.8503, 0.2995, 0.8503, 0.2995, 0.8503, 0.3149, 0.8503, 0.3149, 0.8613, 0.2995, 0.8613, 0.2995, 0.8613, 0.3149, 0.8613, 0.3149, 0.8723, 0.2995, 0.8723, 0.2995, 0.7183, 0.3149, 0.7183, 0.3149, 0.7293, 0.2995, 0.7293, 0.2995, 0.7293, 0.3149, 0.7293, 0.3149, 0.7403, 0.2995, 0.7403, 0.2995, 0.7403, 0.3149, 0.7403, 0.3149, 0.7513, 0.2995, 0.7513, 0.2995, 0.7513, 0.3149, 0.7513, 0.3149, 0.7623, 0.2995, 0.7623, 0.2995, 0.7623, 0.3149, 0.7623, 0.3149, 0.7733, 0.2995, 0.7733, 0.2995, 0.7733, 0.3149, 0.7733, 0.3149, 0.7843, 0.2995, 0.7843, 0.2995, 0.7843, 0.3149, 0.7843, 0.3149, 0.7953, 0.2995, 0.7953, 0.1609, 0.7953, 0.1763, 0.7953, 0.1763, 0.8063, 0.1609, 0.8063, 0.1609, 0.8063, 0.1763, 0.8063, 0.1763, 0.8173, 0.1609, 0.8173, 0.1609, 0.8173, 0.1763, 0.8173, 0.1763, 0.8283, 0.1609, 0.8283, 0.1609, 0.8283, 0.1763, 0.8283, 0.1763, 0.8393, 0.1609, 0.8393, 0.1609, 0.8393, 0.1763, 0.8393, 0.1763, 0.8503, 0.1609, 0.8503, 0.1609, 0.8503, 0.1763, 0.8503, 0.1763, 0.8613, 0.1609, 0.8613, 0.1609, 0.8613, 0.1763, 0.8613, 0.1763, 0.8723, 0.1609, 0.8723, 0.1609, 0.7183, 0.1763, 0.7183, 0.1763, 0.7293, 0.1609, 0.7293, 0.1609, 0.7293, 0.1763, 0.7293, 0.1763, 0.7403, 0.1609, 0.7403, 0.1609, 0.7403, 0.1763, 0.7403, 0.1763, 0.7513, 0.1609, 0.7513, 0.1609, 0.7513, 0.1763, 0.7513, 0.1763, 0.7623, 0.1609, 0.7623, 0.1609, 0.7623, 0.1763, 0.7623, 0.1763, 0.7733, 0.1609, 0.7733, 0.1609, 0.7733, 0.1763, 0.7733, 0.1763, 0.7843, 0.1609, 0.7843, 0.1609, 0.7843, 0.1763, 0.7843, 0.1763, 0.7953, 0.1609, 0.7953, 0.1763, 0.7953, 0.1917, 0.7953, 0.1917, 0.8063, 0.1763, 0.8063, 0.1763, 0.8063, 0.1917, 0.8063, 0.1917, 0.8173, 0.1763, 0.8173, 0.1763, 0.8173, 0.1917, 0.8173, 0.1917, 0.8283, 0.1763, 0.8283, 0.1763, 0.8283, 0.1917, 0.8283, 0.1917, 0.8393, 0.1763, 0.8393, 0.1763, 0.8393, 0.1917, 0.8393, 0.1917, 0.8503, 0.1763, 0.8503, 0.1763, 0.8503, 0.1917, 0.8503, 0.1917, 0.8613, 0.1763, 0.8613, 0.1763, 0.8613, 0.1917, 0.8613, 0.1917, 0.8723, 0.1763, 0.8723, 0.1763, 0.7183, 0.1917, 0.7183, 0.1917, 0.7293, 0.1763, 0.7293, 0.1763, 0.7293, 0.1917, 0.7293, 0.1917, 0.7403, 0.1763, 0.7403, 0.1763, 0.7403, 0.1917, 0.7403, 0.1917, 0.7513, 0.1763, 0.7513, 0.1763, 0.7513, 0.1917, 0.7513, 0.1917, 0.7623, 0.1763, 0.7623, 0.1763, 0.7623, 0.1917, 0.7623, 0.1917, 0.7733, 0.1763, 0.7733, 0.1763, 0.7733, 0.1917, 0.7733, 0.1917, 0.7843, 0.1763, 0.7843, 0.1763, 0.7843, 0.1917, 0.7843, 0.1917, 0.7953, 0.1763, 0.7953, 0.1917, 0.7953, 0.2071, 0.7953, 0.2071, 0.8063, 0.1917, 0.8063, 0.1917, 0.8063, 0.2071, 0.8063, 0.2071, 0.8173, 0.1917, 0.8173, 0.1917, 0.8173, 0.2071, 0.8173, 0.2071, 0.8283, 0.1917, 0.8283, 0.1917, 0.8283, 0.2071, 0.8283, 0.2071, 0.8393, 0.1917, 0.8393, 0.1917, 0.8393, 0.2071, 0.8393, 0.2071, 0.8503, 0.1917, 0.8503, 0.1917, 0.8503, 0.2071, 0.8503, 0.2071, 0.8613, 0.1917, 0.8613, 0.1917, 0.8613, 0.2071, 0.8613, 0.2071, 0.8723, 0.1917, 0.8723, 0.1917, 0.7183, 0.2071, 0.7183, 0.2071, 0.7293, 0.1917, 0.7293, 0.1917, 0.7293, 0.2071, 0.7293, 0.2071, 0.7403, 0.1917, 0.7403, 0.1917, 0.7403, 0.2071, 0.7403, 0.2071, 0.7513, 0.1917, 0.7513, 0.1917, 0.7513, 0.2071, 0.7513, 0.2071, 0.7623, 0.1917, 0.7623, 0.1917, 0.7623, 0.2071, 0.7623, 0.2071, 0.7733, 0.1917, 0.7733, 0.1917, 0.7733, 0.2071, 0.7733, 0.2071, 0.7843, 0.1917, 0.7843, 0.1917, 0.7843, 0.2071, 0.7843, 0.2071, 0.7953, 0.1917, 0.7953, 0.2071, 0.7953, 0.2225, 0.7953, 0.2225, 0.8063, 0.2071, 0.8063, 0.2071, 0.8063, 0.2225, 0.8063, 0.2225, 0.8173, 0.2071, 0.8173, 0.2071, 0.8173, 0.2225, 0.8173, 0.2225, 0.8283, 0.2071, 0.8283, 0.2071, 0.8283, 0.2225, 0.8283, 0.2225, 0.8393, 0.2071, 0.8393, 0.2071, 0.8393, 0.2225, 0.8393, 0.2225, 0.8503, 0.2071, 0.8503, 0.2071, 0.8503, 0.2225, 0.8503, 0.2225, 0.8613, 0.2071, 0.8613, 0.2071, 0.8613, 0.2225, 0.8613, 0.2225, 0.8723, 0.2071, 0.8723, 0.2071, 0.7183, 0.2225, 0.7183, 0.2225, 0.7293, 0.2071, 0.7293, 0.2071, 0.7293, 0.2225, 0.7293, 0.2225, 0.7403, 0.2071, 0.7403, 0.2071, 0.7403, 0.2225, 0.7403, 0.2225, 0.7513, 0.2071, 0.7513, 0.2071, 0.7513, 0.2225, 0.7513, 0.2225, 0.7623, 0.2071, 0.7623, 0.2071, 0.7623, 0.2225, 0.7623, 0.2225, 0.7733, 0.2071, 0.7733, 0.2071, 0.7733, 0.2225, 0.7733, 0.2225, 0.7843, 0.2071, 0.7843, 0.2071, 0.7843, 0.2225, 0.7843, 0.2225, 0.7953, 0.2071, 0.7953, 0.2225, 0.7953, 0.2379, 0.7953, 0.2379, 0.8063, 0.2225, 0.8063, 0.2225, 0.8063, 0.2379, 0.8063, 0.2379, 0.8173, 0.2225, 0.8173, 0.2225, 0.8173, 0.2379, 0.8173, 0.2379, 0.8283, 0.2225, 0.8283, 0.2225, 0.8283, 0.2379, 0.8283, 0.2379, 0.8393, 0.2225, 0.8393, 0.2225, 0.8393, 0.2379, 0.8393, 0.2379, 0.8503, 0.2225, 0.8503, 0.2225, 0.8503, 0.2379, 0.8503, 0.2379, 0.8613, 0.2225, 0.8613, 0.2225, 0.8613, 0.2379, 0.8613, 0.2379, 0.8723, 0.2225, 0.8723, 0.2225, 0.7183, 0.2379, 0.7183, 0.2379, 0.7293, 0.2225, 0.7293, 0.2225, 0.7293, 0.2379, 0.7293, 0.2379, 0.7403, 0.2225, 0.7403, 0.2225, 0.7403, 0.2379, 0.7403, 0.2379, 0.7513, 0.2225, 0.7513, 0.2225, 0.7513, 0.2379, 0.7513, 0.2379, 0.7623, 0.2225, 0.7623, 0.2225, 0.7623, 0.2379, 0.7623, 0.2379, 0.7733, 0.2225, 0.7733, 0.2225, 0.7733, 0.2379, 0.7733, 0.2379, 0.7843, 0.2225, 0.7843, 0.2225, 0.7843, 0.2379, 0.7843, 0.2379, 0.7953, 0.2225, 0.7953, 0.2379, 0.7953, 0.2533, 0.7953, 0.2533, 0.8063, 0.2379, 0.8063, 0.2379, 0.8063, 0.2533, 0.8063, 0.2533, 0.8173, 0.2379, 0.8173, 0.2379, 0.8173, 0.2533, 0.8173, 0.2533, 0.8283, 0.2379, 0.8283, 0.2379, 0.8283, 0.2533, 0.8283, 0.2533, 0.8393, 0.2379, 0.8393, 0.2379, 0.8393, 0.2533, 0.8393, 0.2533, 0.8503, 0.2379, 0.8503, 0.2379, 0.8503, 0.2533, 0.8503, 0.2533, 0.8613, 0.2379, 0.8613, 0.2379, 0.8613, 0.2533, 0.8613, 0.2533, 0.8723, 0.2379, 0.8723, 0.2379, 0.7183, 0.2533, 0.7183, 0.2533, 0.7293, 0.2379, 0.7293, 0.2379, 0.7293, 0.2533, 0.7293, 0.2533, 0.7403, 0.2379, 0.7403, 0.2379, 0.7403, 0.2533, 0.7403, 0.2533, 0.7513, 0.2379, 0.7513, 0.2379, 0.7513, 0.2533, 0.7513, 0.2533, 0.7623, 0.2379, 0.7623, 0.2379, 0.7623, 0.2533, 0.7623, 0.2533, 0.7733, 0.2379, 0.7733, 0.2379, 0.7733, 0.2533, 0.7733, 0.2533, 0.7843, 0.2379, 0.7843, 0.2379, 0.7843, 0.2533, 0.7843, 0.2533, 0.7953, 0.2379, 0.7953, 0.3744, 0.9555, 0.3617, 0.9246, 0.3642, 0.9236, 0.377, 0.9546, 0.3729, 0.9559, 0.3603, 0.9251, 0.3617, 0.9246, 0.3744, 0.9555, 0.2057, 0.6596, 0.2035, 0.6782, 0.2004, 0.6782, 0.2026, 0.6596, 0.2084, 0.6609, 0.2063, 0.6795, 0.2035, 0.6782, 0.2057, 0.6596, 0.1555, 0.6733, 0.1429, 0.7043, 0.1405, 0.7031, 0.153, 0.6723, 0.1584, 0.6744, 0.1458, 0.7055, 0.1429, 0.7043, 0.1555, 0.6733, 0.1609, 0.6753, 0.1483, 0.7065, 0.1458, 0.7055, 0.1584, 0.6744, 0.1624, 0.6757, 0.1498, 0.707, 0.1483, 0.7065, 0.1609, 0.6753, 0.1726, 0.9045, 0.1702, 0.8844, 0.1733, 0.8843, 0.1757, 0.9044, 0.1699, 0.9058, 0.1675, 0.8857, 0.1702, 0.8844, 0.1726, 0.9045, 0.3799, 0.9535, 0.3671, 0.9224, 0.3695, 0.9212, 0.3824, 0.9524, 0.377, 0.9546, 0.3642, 0.9236, 0.3671, 0.9224, 0.3799, 0.9535, 0.3617, 0.9246, 0.3492, 0.8973, 0.3517, 0.8962, 0.3642, 0.9236, 0.3603, 0.9251, 0.3478, 0.8978, 0.3492, 0.8973, 0.3617, 0.9246, 0.2035, 0.6782, 0.2018, 0.6939, 0.1987, 0.6939, 0.2004, 0.6782, 0.1405, 0.7031, 0.1281, 0.7305, 0.1268, 0.7297, 0.1391, 0.7024, 0.1429, 0.7043, 0.1306, 0.7317, 0.1281, 0.7305, 0.1405, 0.7031, 0.1458, 0.7055, 0.1334, 0.733, 0.1306, 0.7317, 0.1429, 0.7043, 0.1483, 0.7065, 0.1359, 0.734, 0.1334, 0.733, 0.1458, 0.7055, 0.1498, 0.707, 0.1373, 0.7346, 0.1359, 0.734, 0.1483, 0.7065, 0.1702, 0.8844, 0.1683, 0.8673, 0.1714, 0.8672, 0.1733, 0.8843, 0.1675, 0.8857, 0.1656, 0.8686, 0.1683, 0.8673, 0.1702, 0.8844, 0.3671, 0.9224, 0.3545, 0.8949, 0.357, 0.8937, 0.3695, 0.9212, 0.3642, 0.9236, 0.3517, 0.8962, 0.3545, 0.8949, 0.3671, 0.9224, 0.3492, 0.8973, 0.3376, 0.8728, 0.34, 0.8717, 0.3517, 0.8962, 0.3478, 0.8978, 0.3361, 0.8734, 0.3376, 0.8728, 0.3492, 0.8973, 0.2018, 0.6939, 0.2005, 0.7078, 0.1974, 0.7078, 0.1987, 0.6939, 0.1281, 0.7305, 0.1166, 0.7549, 0.1152, 0.7542, 0.1268, 0.7297, 0.1306, 0.7317, 0.1191, 0.7561, 0.1166, 0.7549, 0.1281, 0.7305, 0.1334, 0.733, 0.1219, 0.7574, 0.1191, 0.7561, 0.1306, 0.7317, 0.1359, 0.734, 0.1244, 0.7585, 0.1219, 0.7574, 0.1334, 0.733, 0.1373, 0.7346, 0.1258, 0.759, 0.1244, 0.7585, 0.1359, 0.734, 0.1683, 0.8673, 0.1669, 0.8524, 0.17, 0.8523, 0.1714, 0.8672, 0.357, 0.8937, 0.3453, 0.8692, 0.3467, 0.8684, 0.3583, 0.8929, 0.3545, 0.8949, 0.3428, 0.8704, 0.3453, 0.8692, 0.357, 0.8937, 0.3517, 0.8962, 0.34, 0.8717, 0.3428, 0.8704, 0.3545, 0.8949, 0.3376, 0.8728, 0.3273, 0.8505, 0.3298, 0.8495, 0.34, 0.8717, 0.3361, 0.8734, 0.3259, 0.851, 0.3273, 0.8505, 0.3376, 0.8728, 0.2005, 0.7078, 0.1997, 0.7206, 0.1966, 0.7206, 0.1974, 0.7078, 0.1166, 0.7549, 0.1065, 0.7772, 0.1051, 0.7765, 0.1152, 0.7542, 0.1191, 0.7561, 0.109, 0.7782, 0.1065, 0.7772, 0.1166, 0.7549, 0.1219, 0.7574, 0.1119, 0.7795, 0.109, 0.7782, 0.1191, 0.7561, 0.1244, 0.7585, 0.1144, 0.7805, 0.1119, 0.7795, 0.1219, 0.7574, 0.1258, 0.759, 0.1158, 0.781, 0.1144, 0.7805, 0.1244, 0.7585, 0.1669, 0.8524, 0.1659, 0.8388, 0.169, 0.8388, 0.17, 0.8523, 0.3453, 0.8692, 0.3352, 0.8472, 0.3366, 0.8465, 0.3467, 0.8684, 0.3428, 0.8704, 0.3327, 0.8482, 0.3352, 0.8472, 0.3453, 0.8692, 0.34, 0.8717, 0.3298, 0.8495, 0.3327, 0.8482, 0.3428, 0.8704, 0.3273, 0.8505, 0.3191, 0.8296, 0.3217, 0.8288, 0.3298, 0.8495, 0.3259, 0.851, 0.3177, 0.8301, 0.3191, 0.8296, 0.3273, 0.8505, 0.1997, 0.7206, 0.1992, 0.7334, 0.1961, 0.7334, 0.1966, 0.7206, 0.2024, 0.7219, 0.2019, 0.7346, 0.1992, 0.7334, 0.1997, 0.7206, 0.109, 0.7782, 0.1011, 0.7988, 0.09849, 0.798, 0.1065, 0.7772, 0.1119, 0.7795, 0.104, 0.7998, 0.1011, 0.7988, 0.109, 0.7782, 0.1144, 0.7805, 0.1066, 0.8006, 0.104, 0.7998, 0.1119, 0.7795, 0.169, 0.8388, 0.1685, 0.8258, 0.1711, 0.827, 0.1717, 0.8401, 0.1659, 0.8388, 0.1654, 0.8258, 0.1685, 0.8258, 0.169, 0.8388, 0.1632, 0.8401, 0.1626, 0.827, 0.1654, 0.8258, 0.1659, 0.8388, 0.3327, 0.8482, 0.3247, 0.8278, 0.3272, 0.827, 0.3352, 0.8472, 0.3298, 0.8495, 0.3217, 0.8288, 0.3247, 0.8278, 0.3327, 0.8482, 0.3191, 0.8296, 0.3137, 0.8096, 0.3163, 0.8091, 0.3217, 0.8288, 0.1961, 0.7334, 0.196, 0.7472, 0.1933, 0.7484, 0.1934, 0.7347, 0.1992, 0.7334, 0.1991, 0.7471, 0.196, 0.7472, 0.1961, 0.7334, 0.2019, 0.7346, 0.2018, 0.7482, 0.1991, 0.7471, 0.1992, 0.7334, 0.1011, 0.7988, 0.09584, 0.8184, 0.09317, 0.8179, 0.09849, 0.798, 0.104, 0.7998, 0.0989, 0.819, 0.09584, 0.8184, 0.1011, 0.7988, 0.1066, 0.8006, 0.1015, 0.8194, 0.0989, 0.819, 0.104, 0.7998, 0.1685, 0.8258, 0.1683, 0.8124, 0.1709, 0.8135, 0.1711, 0.827, 0.1654, 0.8258, 0.1652, 0.8124, 0.1683, 0.8124, 0.1685, 0.8258, 0.1626, 0.827, 0.1624, 0.8134, 0.1652, 0.8124, 0.1654, 0.8258, 0.3247, 0.8278, 0.3194, 0.8085, 0.3221, 0.808, 0.3272, 0.827, 0.3217, 0.8288, 0.3163, 0.8091, 0.3194, 0.8085, 0.3247, 0.8278, 0.3137, 0.8096, 0.3117, 0.7896, 0.3144, 0.7896, 0.3163, 0.8091, 0.196, 0.7472, 0.1963, 0.7629, 0.1936, 0.7638, 0.1933, 0.7484, 0.1991, 0.7471, 0.1994, 0.7628, 0.1963, 0.7629, 0.196, 0.7472, 0.2018, 0.7482, 0.2021, 0.7635, 0.1994, 0.7628, 0.1991, 0.7471, 0.09584, 0.8184, 0.09401, 0.8377, 0.0913, 0.8378, 0.09317, 0.8179, 0.0989, 0.819, 0.09712, 0.8377, 0.09401, 0.8377, 0.09584, 0.8184, 0.1015, 0.8194, 0.09981, 0.8377, 0.09712, 0.8377, 0.0989, 0.819, 0.1683, 0.8124, 0.1684, 0.798, 0.1711, 0.7988, 0.1709, 0.8135, 0.1652, 0.8124, 0.1653, 0.7979, 0.1684, 0.798, 0.1683, 0.8124, 0.1624, 0.8134, 0.1626, 0.7987, 0.1653, 0.7979, 0.1652, 0.8124, 0.3194, 0.8085, 0.3175, 0.7896, 0.3202, 0.7896, 0.3221, 0.808, 0.3163, 0.8091, 0.3144, 0.7896, 0.3175, 0.7896, 0.3194, 0.8085, 0.3117, 0.7896, 0.3139, 0.7693, 0.3166, 0.7698, 0.3144, 0.7896, 0.1963, 0.7629, 0.197, 0.7812, 0.1943, 0.7819, 0.1936, 0.7638, 0.1994, 0.7628, 0.2001, 0.7811, 0.197, 0.7812, 0.1963, 0.7629, 0.2021, 0.7635, 0.2028, 0.7816, 0.2001, 0.7811, 0.1994, 0.7628, 0.09401, 0.8377, 0.09624, 0.8574, 0.0936, 0.858, 0.0913, 0.8378, 0.09712, 0.8377, 0.09928, 0.8567, 0.09624, 0.8574, 0.09401, 0.8377, 0.09981, 0.8377, 0.1019, 0.8562, 0.09928, 0.8567, 0.09712, 0.8377, 0.1684, 0.798, 0.1688, 0.7814, 0.1715, 0.782, 0.1711, 0.7988, 0.1653, 0.7979, 0.1657, 0.7813, 0.1688, 0.7814, 0.1684, 0.798, 0.1626, 0.7987, 0.163, 0.7817, 0.1657, 0.7813, 0.1653, 0.7979, 0.3175, 0.7896, 0.3196, 0.7705, 0.3222, 0.7711, 0.3202, 0.7896, 0.3144, 0.7896, 0.3166, 0.7698, 0.3196, 0.7705, 0.3175, 0.7896, 0.3139, 0.7693, 0.321, 0.7481, 0.3234, 0.7491, 0.3166, 0.7698, 0.197, 0.7812, 0.198, 0.803, 0.1953, 0.8034, 0.1943, 0.7819, 0.2001, 0.7811, 0.2011, 0.8029, 0.198, 0.803, 0.197, 0.7812, 0.2028, 0.7816, 0.2038, 0.803, 0.2011, 0.8029, 0.2001, 0.7811, 0.09624, 0.8574, 0.1032, 0.878, 0.1007, 0.8791, 0.0936, 0.858, 0.09928, 0.8567, 0.106, 0.8767, 0.1032, 0.878, 0.09624, 0.8574, 0.1019, 0.8562, 0.1085, 0.8757, 0.106, 0.8767, 0.09928, 0.8567, 0.1688, 0.7814, 0.1695, 0.7616, 0.1722, 0.7619, 0.1715, 0.782, 0.1657, 0.7813, 0.1664, 0.7615, 0.1695, 0.7616, 0.1688, 0.7814, 0.163, 0.7817, 0.1637, 0.7616, 0.1664, 0.7615, 0.1657, 0.7813, 0.3196, 0.7705, 0.3263, 0.7504, 0.3288, 0.7515, 0.3222, 0.7711, 0.3166, 0.7698, 0.3234, 0.7491, 0.3263, 0.7504, 0.3196, 0.7705, 0.321, 0.7481, 0.3333, 0.7255, 0.3356, 0.7269, 0.3234, 0.7491, 0.198, 0.803, 0.1993, 0.8288, 0.1966, 0.829, 0.1953, 0.8034, 0.2011, 0.8029, 0.2024, 0.8287, 0.1993, 0.8288, 0.198, 0.803, 0.2038, 0.803, 0.2051, 0.8286, 0.2024, 0.8287, 0.2011, 0.8029, 0.1032, 0.878, 0.1154, 0.9001, 0.1132, 0.9016, 0.1007, 0.8791, 0.106, 0.8767, 0.118, 0.8984, 0.1154, 0.9001, 0.1032, 0.878, 0.1085, 0.8757, 0.1203, 0.897, 0.118, 0.8984, 0.106, 0.8767, 0.1695, 0.7616, 0.1704, 0.7375, 0.1731, 0.7376, 0.1722, 0.7619, 0.1664, 0.7615, 0.1673, 0.7374, 0.1704, 0.7375, 0.1695, 0.7616, 0.1637, 0.7616, 0.1646, 0.7373, 0.1673, 0.7374, 0.1664, 0.7615, 0.3263, 0.7504, 0.3382, 0.7286, 0.3405, 0.7301, 0.3288, 0.7515, 0.3234, 0.7491, 0.3356, 0.7269, 0.3382, 0.7286, 0.3263, 0.7504, 0.3333, 0.7255, 0.3515, 0.7009, 0.3536, 0.7026, 0.3356, 0.7269, 0.1993, 0.8288, 0.2008, 0.8596, 0.1981, 0.8596, 0.1966, 0.829, 0.2024, 0.8287, 0.2039, 0.8594, 0.2008, 0.8596, 0.1993, 0.8288, 0.2051, 0.8286, 0.2066, 0.8591, 0.2039, 0.8594, 0.2024, 0.8287, 0.1154, 0.9001, 0.1336, 0.9243, 0.1315, 0.9261, 0.1132, 0.9016, 0.118, 0.8984, 0.136, 0.9224, 0.1336, 0.9243, 0.1154, 0.9001, 0.1203, 0.897, 0.1381, 0.9207, 0.136, 0.9224, 0.118, 0.8984, 0.1704, 0.7375, 0.1716, 0.7082, 0.1743, 0.7081, 0.1731, 0.7376, 0.1673, 0.7374, 0.1685, 0.7081, 0.1716, 0.7082, 0.1704, 0.7375, 0.1646, 0.7373, 0.1658, 0.7078, 0.1685, 0.7081, 0.1673, 0.7374, 0.3382, 0.7286, 0.356, 0.7045, 0.3581, 0.7063, 0.3405, 0.7301, 0.3356, 0.7269, 0.3536, 0.7026, 0.356, 0.7045, 0.3382, 0.7286, 0.3515, 0.7009, 0.3762, 0.6735, 0.3782, 0.6754, 0.3536, 0.7026, 0.2008, 0.8596, 0.2027, 0.8962, 0.2, 0.896, 0.1981, 0.8596, 0.2039, 0.8594, 0.2058, 0.896, 0.2027, 0.8962, 0.2008, 0.8596, 0.2066, 0.8591, 0.2084, 0.8956, 0.2058, 0.896, 0.2039, 0.8594, 0.1336, 0.9243, 0.1583, 0.9515, 0.1564, 0.9534, 0.1315, 0.9261, 0.136, 0.9224, 0.1605, 0.9493, 0.1583, 0.9515, 0.1336, 0.9243, 0.1381, 0.9207, 0.1624, 0.9474, 0.1605, 0.9493, 0.136, 0.9224, 0.1716, 0.7082, 0.173, 0.6728, 0.1757, 0.6726, 0.1743, 0.7081, 0.1685, 0.7081, 0.1699, 0.6727, 0.173, 0.6728, 0.1716, 0.7082, 0.1658, 0.7078, 0.1672, 0.6723, 0.1699, 0.6727, 0.1685, 0.7081, 0.356, 0.7045, 0.3804, 0.6775, 0.3824, 0.6795, 0.3581, 0.7063, 0.3536, 0.7026, 0.3782, 0.6754, 0.3804, 0.6775, 0.356, 0.7045, 0.1825, 0.9172, 0.2003, 0.9172, 0.2003, 0.8993, 0.1825, 0.8993, 0.4745, 0.8178, 0.4381, 0.8178, 0.4381, 0.8541, 0.4745, 0.8541, 0.4745, 0.7814, 0.4381, 0.7814, 0.4381, 0.8178, 0.4745, 0.8178, 0.4745, 0.7451, 0.4381, 0.7451, 0.4381, 0.7814, 0.4745, 0.7814, 0.4745, 0.7087, 0.4381, 0.7087, 0.4381, 0.7451, 0.4745, 0.7451, 0.1825, 0.7922, 0.2003, 0.7922, 0.2003, 0.7743, 0.1825, 0.7743, 0.1825, 0.8101, 0.2003, 0.8101, 0.2003, 0.7922, 0.1825, 0.7922, 0.1825, 0.8279, 0.2003, 0.8279, 0.2003, 0.8101, 0.1825, 0.8101, 0.1825, 0.8458, 0.2003, 0.8458, 0.2003, 0.8279, 0.1825, 0.8279, 0.1825, 0.8636, 0.2003, 0.8636, 0.2003, 0.8458, 0.1825, 0.8458, 0.1825, 0.8815, 0.2003, 0.8815, 0.2003, 0.8636, 0.1825, 0.8636, 0.1825, 0.8993, 0.2003, 0.8993, 0.2003, 0.8815, 0.1825, 0.8815, 0.2003, 0.9172, 0.2182, 0.9172, 0.2182, 0.8993, 0.2003, 0.8993, 0.4381, 0.8178, 0.4018, 0.8178, 0.4018, 0.8541, 0.4381, 0.8541, 0.4381, 0.7814, 0.4018, 0.7814, 0.4018, 0.8178, 0.4381, 0.8178, 0.4381, 0.7451, 0.4018, 0.7451, 0.4018, 0.7814, 0.4381, 0.7814, 0.4381, 0.7087, 0.4018, 0.7087, 0.4018, 0.7451, 0.4381, 0.7451, 0.2003, 0.7922, 0.2182, 0.7922, 0.2182, 0.7743, 0.2003, 0.7743, 0.2003, 0.8101, 0.2182, 0.8101, 0.2182, 0.7922, 0.2003, 0.7922, 0.2003, 0.8279, 0.2182, 0.8279, 0.2182, 0.8101, 0.2003, 0.8101, 0.2003, 0.8458, 0.2182, 0.8458, 0.2182, 0.8279, 0.2003, 0.8279, 0.2003, 0.8636, 0.2182, 0.8636, 0.2182, 0.8458, 0.2003, 0.8458, 0.2003, 0.8815, 0.2182, 0.8815, 0.2182, 0.8636, 0.2003, 0.8636, 0.2003, 0.8993, 0.2182, 0.8993, 0.2182, 0.8815, 0.2003, 0.8815, 0.2182, 0.9172, 0.236, 0.9172, 0.236, 0.8993, 0.2182, 0.8993, 0.4018, 0.8178, 0.3654, 0.8178, 0.3654, 0.8541, 0.4018, 0.8541, 0.4018, 0.7814, 0.3654, 0.7814, 0.3654, 0.8178, 0.4018, 0.8178, 0.4018, 0.7451, 0.3654, 0.7451, 0.3654, 0.7814, 0.4018, 0.7814, 0.4018, 0.7087, 0.3654, 0.7087, 0.3654, 0.7451, 0.4018, 0.7451, 0.2182, 0.7922, 0.236, 0.7922, 0.236, 0.7743, 0.2182, 0.7743, 0.2182, 0.8101, 0.236, 0.8101, 0.236, 0.7922, 0.2182, 0.7922, 0.2182, 0.8279, 0.236, 0.8279, 0.236, 0.8101, 0.2182, 0.8101, 0.2182, 0.8458, 0.236, 0.8458, 0.236, 0.8279, 0.2182, 0.8279, 0.2182, 0.8636, 0.236, 0.8636, 0.236, 0.8458, 0.2182, 0.8458, 0.2182, 0.8815, 0.236, 0.8815, 0.236, 0.8636, 0.2182, 0.8636, 0.2182, 0.8993, 0.236, 0.8993, 0.236, 0.8815, 0.2182, 0.8815, 0.236, 0.9172, 0.2539, 0.9172, 0.2539, 0.8993, 0.236, 0.8993, 0.3654, 0.8178, 0.3291, 0.8178, 0.3291, 0.8541, 0.3654, 0.8541, 0.3654, 0.7814, 0.3291, 0.7814, 0.3291, 0.8178, 0.3654, 0.8178, 0.3654, 0.7451, 0.3291, 0.7451, 0.3291, 0.7814, 0.3654, 0.7814, 0.3654, 0.7087, 0.3291, 0.7087, 0.3291, 0.7451, 0.3654, 0.7451, 0.236, 0.7922, 0.2539, 0.7922, 0.2539, 0.7743, 0.236, 0.7743, 0.236, 0.8101, 0.2539, 0.8101, 0.2539, 0.7922, 0.236, 0.7922, 0.236, 0.8279, 0.2539, 0.8279, 0.2539, 0.8101, 0.236, 0.8101, 0.236, 0.8458, 0.2539, 0.8458, 0.2539, 0.8279, 0.236, 0.8279, 0.236, 0.8636, 0.2539, 0.8636, 0.2539, 0.8458, 0.236, 0.8458, 0.236, 0.8815, 0.2539, 0.8815, 0.2539, 0.8636, 0.236, 0.8636, 0.236, 0.8993, 0.2539, 0.8993, 0.2539, 0.8815, 0.236, 0.8815, 0.2539, 0.9172, 0.2717, 0.9172, 0.2717, 0.8993, 0.2539, 0.8993, 0.3291, 0.8178, 0.2927, 0.8178, 0.2927, 0.8541, 0.3291, 0.8541, 0.3291, 0.7814, 0.2927, 0.7814, 0.2927, 0.8178, 0.3291, 0.8178, 0.3291, 0.7451, 0.2927, 0.7451, 0.2927, 0.7814, 0.3291, 0.7814, 0.3291, 0.7087, 0.2927, 0.7087, 0.2927, 0.7451, 0.3291, 0.7451, 0.2539, 0.7922, 0.2717, 0.7922, 0.2717, 0.7743, 0.2539, 0.7743, 0.2539, 0.8101, 0.2717, 0.8101, 0.2717, 0.7922, 0.2539, 0.7922, 0.2539, 0.8279, 0.2717, 0.8279, 0.2717, 0.8101, 0.2539, 0.8101, 0.2539, 0.8458, 0.2717, 0.8458, 0.2717, 0.8279, 0.2539, 0.8279, 0.2539, 0.8636, 0.2717, 0.8636, 0.2717, 0.8458, 0.2539, 0.8458, 0.2539, 0.8815, 0.2717, 0.8815, 0.2717, 0.8636, 0.2539, 0.8636, 0.2539, 0.8993, 0.2717, 0.8993, 0.2717, 0.8815, 0.2539, 0.8815, 0.2717, 0.9172, 0.2896, 0.9172, 0.2896, 0.8993, 0.2717, 0.8993, 0.2927, 0.8178, 0.2564, 0.8178, 0.2564, 0.8541, 0.2927, 0.8541, 0.2927, 0.7814, 0.2564, 0.7814, 0.2564, 0.8178, 0.2927, 0.8178, 0.2927, 0.7451, 0.2564, 0.7451, 0.2564, 0.7814, 0.2927, 0.7814, 0.2927, 0.7087, 0.2564, 0.7087, 0.2564, 0.7451, 0.2927, 0.7451, 0.2717, 0.7922, 0.2896, 0.7922, 0.2896, 0.7743, 0.2717, 0.7743, 0.2717, 0.8101, 0.2896, 0.8101, 0.2896, 0.7922, 0.2717, 0.7922, 0.2717, 0.8279, 0.2896, 0.8279, 0.2896, 0.8101, 0.2717, 0.8101, 0.2717, 0.8458, 0.2896, 0.8458, 0.2896, 0.8279, 0.2717, 0.8279, 0.2717, 0.8636, 0.2896, 0.8636, 0.2896, 0.8458, 0.2717, 0.8458, 0.2717, 0.8815, 0.2896, 0.8815, 0.2896, 0.8636, 0.2717, 0.8636, 0.2717, 0.8993, 0.2896, 0.8993, 0.2896, 0.8815, 0.2717, 0.8815, 0.2896, 0.9172, 0.3075, 0.9172, 0.3075, 0.8993, 0.2896, 0.8993, 0.2896, 0.7208, 0.3075, 0.7208, 0.3075, 0.7029, 0.2896, 0.7029, 0.2564, 0.7814, 0.22, 0.7814, 0.22, 0.8178, 0.2564, 0.8178, 0.2564, 0.7451, 0.22, 0.7451, 0.22, 0.7814, 0.2564, 0.7814, 0.2564, 0.7087, 0.22, 0.7087, 0.22, 0.7451, 0.2564, 0.7451, 0.2896, 0.7922, 0.3075, 0.7922, 0.3075, 0.7743, 0.2896, 0.7743, 0.2896, 0.8101, 0.3075, 0.8101, 0.3075, 0.7922, 0.2896, 0.7922, 0.2896, 0.8279, 0.3075, 0.8279, 0.3075, 0.8101, 0.2896, 0.8101, 0.2896, 0.8458, 0.3075, 0.8458, 0.3075, 0.8279, 0.2896, 0.8279, 0.2896, 0.8636, 0.3075, 0.8636, 0.3075, 0.8458, 0.2896, 0.8458, 0.2896, 0.8815, 0.3075, 0.8815, 0.3075, 0.8636, 0.2896, 0.8636, 0.2896, 0.8993, 0.3075, 0.8993, 0.3075, 0.8815, 0.2896, 0.8815, 0.3075, 0.9172, 0.3253, 0.9172, 0.3253, 0.8993, 0.3075, 0.8993, 0.3075, 0.7208, 0.3253, 0.7208, 0.3253, 0.7029, 0.3075, 0.7029, 0.22, 0.7814, 0.1837, 0.7814, 0.1837, 0.8178, 0.22, 0.8178, 0.22, 0.7451, 0.1837, 0.7451, 0.1837, 0.7814, 0.22, 0.7814, 0.22, 0.7087, 0.1837, 0.7087, 0.1837, 0.7451, 0.22, 0.7451, 0.3075, 0.7922, 0.3253, 0.7922, 0.3253, 0.7743, 0.3075, 0.7743, 0.3075, 0.8101, 0.3253, 0.8101, 0.3253, 0.7922, 0.3075, 0.7922, 0.3075, 0.8279, 0.3253, 0.8279, 0.3253, 0.8101, 0.3075, 0.8101, 0.3075, 0.8458, 0.3253, 0.8458, 0.3253, 0.8279, 0.3075, 0.8279, 0.3075, 0.8636, 0.3253, 0.8636, 0.3253, 0.8458, 0.3075, 0.8458, 0.3075, 0.8815, 0.3253, 0.8815, 0.3253, 0.8636, 0.3075, 0.8636, 0.3075, 0.8993, 0.3253, 0.8993, 0.3253, 0.8815, 0.3075, 0.8815, 0.3253, 0.9172, 0.3432, 0.9172, 0.3432, 0.8993, 0.3253, 0.8993, 0.3253, 0.7208, 0.3432, 0.7208, 0.3432, 0.7029, 0.3253, 0.7029, 0.1837, 0.7814, 0.1473, 0.7814, 0.1473, 0.8178, 0.1837, 0.8178, 0.1837, 0.7451, 0.1473, 0.7451, 0.1473, 0.7814, 0.1837, 0.7814, 0.1837, 0.7087, 0.1473, 0.7087, 0.1473, 0.7451, 0.1837, 0.7451, 0.1837, 0.6724, 0.1473, 0.6724, 0.1473, 0.7087, 0.1837, 0.7087, 0.3253, 0.8101, 0.3432, 0.8101, 0.3432, 0.7922, 0.3253, 0.7922, 0.3253, 0.8279, 0.3432, 0.8279, 0.3432, 0.8101, 0.3253, 0.8101, 0.3253, 0.8458, 0.3432, 0.8458, 0.3432, 0.8279, 0.3253, 0.8279, 0.3253, 0.8636, 0.3432, 0.8636, 0.3432, 0.8458, 0.3253, 0.8458, 0.3253, 0.8815, 0.3432, 0.8815, 0.3432, 0.8636, 0.3253, 0.8636, 0.3253, 0.8993, 0.3432, 0.8993, 0.3432, 0.8815, 0.3253, 0.8815, 0.3432, 0.9172, 0.361, 0.9172, 0.361, 0.8993, 0.3432, 0.8993, 0.1473, 0.8178, 0.111, 0.8178, 0.111, 0.8541, 0.1473, 0.8541, 0.1473, 0.7814, 0.111, 0.7814, 0.111, 0.8178, 0.1473, 0.8178, 0.1473, 0.7451, 0.111, 0.7451, 0.111, 0.7814, 0.1473, 0.7814, 0.1473, 0.7087, 0.111, 0.7087, 0.111, 0.7451, 0.1473, 0.7451, 0.3432, 0.7922, 0.361, 0.7922, 0.361, 0.7743, 0.3432, 0.7743, 0.3432, 0.8101, 0.361, 0.8101, 0.361, 0.7922, 0.3432, 0.7922, 0.3432, 0.8279, 0.361, 0.8279, 0.361, 0.8101, 0.3432, 0.8101, 0.3432, 0.8458, 0.361, 0.8458, 0.361, 0.8279, 0.3432, 0.8279, 0.3432, 0.8636, 0.361, 0.8636, 0.361, 0.8458, 0.3432, 0.8458, 0.3432, 0.8815, 0.361, 0.8815, 0.361, 0.8636, 0.3432, 0.8636, 0.3432, 0.8993, 0.361, 0.8993, 0.361, 0.8815, 0.3432, 0.8815, 0.361, 0.9172, 0.3789, 0.9172, 0.3789, 0.8993, 0.361, 0.8993, 0.111, 0.8178, 0.07463, 0.8178, 0.07463, 0.8541, 0.111, 0.8541, 0.111, 0.7814, 0.07463, 0.7814, 0.07463, 0.8178, 0.111, 0.8178, 0.111, 0.7451, 0.07463, 0.7451, 0.07463, 0.7814, 0.111, 0.7814, 0.111, 0.7087, 0.07463, 0.7087, 0.07463, 0.7451, 0.111, 0.7451, 0.361, 0.7922, 0.3789, 0.7922, 0.3789, 0.7743, 0.361, 0.7743, 0.361, 0.8101, 0.3789, 0.8101, 0.3789, 0.7922, 0.361, 0.7922, 0.361, 0.8279, 0.3789, 0.8279, 0.3789, 0.8101, 0.361, 0.8101, 0.361, 0.8458, 0.3789, 0.8458, 0.3789, 0.8279, 0.361, 0.8279, 0.361, 0.8636, 0.3789, 0.8636, 0.3789, 0.8458, 0.361, 0.8458, 0.361, 0.8815, 0.3789, 0.8815, 0.3789, 0.8636, 0.361, 0.8636, 0.361, 0.8993, 0.3789, 0.8993, 0.3789, 0.8815, 0.361, 0.8815, 0.3789, 0.9172, 0.3967, 0.9172, 0.3967, 0.8993, 0.3789, 0.8993, 0.3789, 0.7208, 0.3967, 0.7208, 0.3967, 0.7029, 0.3789, 0.7029, 0.07463, 0.7814, 0.03828, 0.7814, 0.03828, 0.8178, 0.07463, 0.8178, 0.07463, 0.7451, 0.03828, 0.7451, 0.03828, 0.7814, 0.07463, 0.7814, 0.07463, 0.7087, 0.03828, 0.7087, 0.03828, 0.7451, 0.07463, 0.7451, 0.07463, 0.6724, 0.03828, 0.6724, 0.03828, 0.7087, 0.07463, 0.7087, 0.3789, 0.8101, 0.3967, 0.8101, 0.3967, 0.7922, 0.3789, 0.7922, 0.3789, 0.8279, 0.3967, 0.8279, 0.3967, 0.8101, 0.3789, 0.8101, 0.3789, 0.8458, 0.3967, 0.8458, 0.3967, 0.8279, 0.3789, 0.8279, 0.3789, 0.8636, 0.3967, 0.8636, 0.3967, 0.8458, 0.3789, 0.8458, 0.3789, 0.8815, 0.3967, 0.8815, 0.3967, 0.8636, 0.3789, 0.8636, 0.3789, 0.8993, 0.3967, 0.8993, 0.3967, 0.8815, 0.3789, 0.8815])
me_cylinder.materials.append(mat_material_002)
me_cylinder.materials.append(mat_material_004)
me_cylinder.materials.append(mat_material_001)
me_cylinder.materials.append(mat_material_003)
me_cylinder.update()

# ---- objects
ob_sack = bpy.data.objects.new('sack', me_cylinder)

# ---- transforms, parenting, visibility, modifiers, constraints
ob_sack.location = (0.1394, -0.04369, 0.1192)
ob_sack.scale = (0.09486, 0.09486, 0.09486)

# ---- collection membership
col_collection.objects.link(ob_sack)

# ---- scene / render settings (as saved in the file)
scene.frame_start = 1; scene.frame_end = 250; scene.frame_set(45)
scene.render.engine = 'BLENDER_EEVEE_NEXT'
scene.cycles.sampling_pattern = 'TABULATED_SOBOL'
scene.cycles.use_light_tree = False
scene.view_settings.view_transform = 'Filmic'
bpy.context.view_layer.update()

# ---- added for rendering (the .blend has no active camera and no usable light): camera, sun
cam_auto = bpy.data.cameras.new('AutoCamera')
cam_auto.lens = 50.0
cam_auto.sensor_width = 36.0
cam_auto.clip_end = 1000.0
ob_auto_camera = bpy.data.objects.new('AutoCamera', cam_auto)
scene.collection.objects.link(ob_auto_camera)
ob_auto_camera.location = (0.417631, -0.36269, 0.288833)
ob_auto_camera.rotation_euler = (1.09748, -7.21219e-08, 0.694738)
scene.camera = ob_auto_camera
light_auto_sun = bpy.data.lights.new('AutoSun', 'SUN')
light_auto_sun.energy = 3.0
light_auto_sun.angle = 0.0523599
ob_auto_sun = bpy.data.objects.new('AutoSun', light_auto_sun)
scene.collection.objects.link(ob_auto_sun)
ob_auto_sun.rotation_euler = (0.872665, 0.174533, 0.523599)
bpy.context.view_layer.update()
